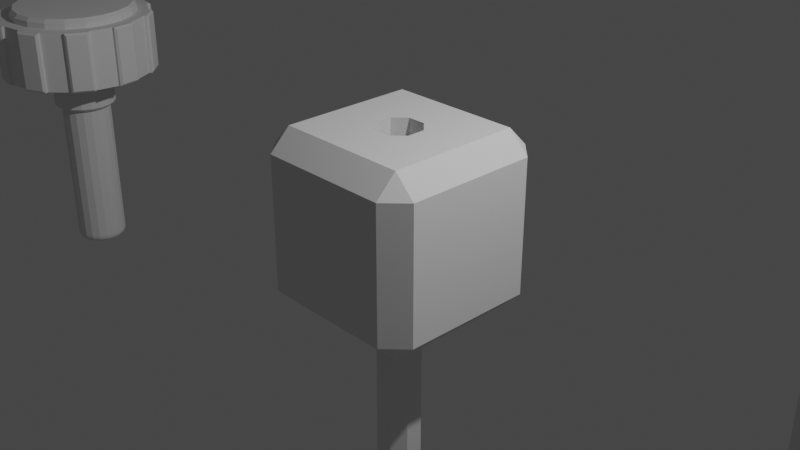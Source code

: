# Source: blend.blend  (saved by Blender 3.3.6; exported with 4.5.12 LTS)
import bpy
from mathutils import Matrix  # noqa: F401  (used for matrix-valued properties, if any)

bpy.ops.wm.read_factory_settings(use_empty=True)
scene = bpy.context.scene
scene.name = 'Scene'

# ---- collections
col_collection = bpy.data.collections.new('Collection'); scene.collection.children.link(col_collection)

# ---- world
world_world = bpy.data.worlds.new('World'); scene.world = world_world
world_world.use_nodes = True; world_world.node_tree.nodes.clear()
_N = world_world.node_tree.nodes; _L = world_world.node_tree.links
n0 = _N.new('ShaderNodeOutputWorld'); n0.name = 'World Output'; n0.location = (300, 300)
n1 = _N.new('ShaderNodeBackground'); n1.name = 'Background'; n1.location = (10, 300)
n1.inputs[0].default_value = (0.05088, 0.05088, 0.05088, 1.0)
_L.new(n1.outputs[0], n0.inputs[0])
n0.is_active_output = True
world_world.color = (0.05088, 0.05088, 0.05088)
world_world.use_sun_shadow = False
world_world.sun_shadow_jitter_overblur = 0.0

# ---- cameras
cam_camera = bpy.data.cameras.new('Camera')
cam_camera.clip_end = 100.0
cam_camera.ortho_scale = 7.314

# ---- lights
light_light = bpy.data.lights.new('Light', 'POINT')
light_light.transmission_factor = 0.0
light_light.energy = 1000.0
light_light.shadow_soft_size = 0.1
light_light.shadow_maximum_resolution = 0.006
light_light.use_absolute_resolution = True

# ---- meshes
me_x = bpy.data.meshes.new('圆环')
me_x.from_pydata([(0.0, 1.0, 0.0), (-0.7071, 0.7071, 0.0), (-1.0, 0.0, 0.0), (-0.7071, -0.7071, 0.0), (0.0, -1.0, 0.0), (0.7071, -0.7071, 0.0), (1.0, 0.0, 0.0), (0.7071, 0.7071, 0.0), (0.0, 1.0, 1.131), (-0.7071, 0.7071, 1.131), (-1.0, 0.0, 1.131), (-0.7071, -0.7071, 1.131), (0.0, -1.0, 1.131), (0.7071, -0.7071, 1.131), (1.0, 0.0, 1.131), (0.7071, 0.7071, 1.131), (0.0, 1.952, 0.5653), (1.38, 1.38, 0.5653), (1.952, 2.933e-08, 0.5653), (1.38, -1.38, 0.5653), (0.0, -1.952, 0.5653), (-1.38, -1.38, 0.5653), (-1.952, 0.0, 0.5653), (-1.38, 1.38, 0.5653), (0.7071, 0.7071, 0.2827), (1.0, 0.0, 0.2827), (0.7071, -0.7071, 0.2827), (0.0, -1.0, 0.2827), (-0.7071, -0.7071, 0.2827), (-1.0, 0.0, 0.2827), (-0.7071, 0.7071, 0.2827), (0.0, 1.0, 0.2827), (0.0, 1.0, 0.848), (0.7071, 0.7071, 0.848), (1.0, 0.0, 0.848), (0.7071, -0.7071, 0.848), (0.0, -1.0, 0.848), (-0.7071, -0.7071, 0.848), (-1.0, 0.0, 0.848), (-0.7071, 0.7071, 0.848), (0.8536, -0.3536, 0.0), (0.8536, -0.3536, 1.131), (1.733, -0.7179, 0.5653), (0.8536, -0.3536, 0.2827), (0.8536, -0.3536, 0.848)], [], [(31, 24, 7, 0), (24, 25, 6, 7), (43, 26, 5, 40), (26, 27, 4, 5), (27, 28, 3, 4), (28, 29, 2, 3), (29, 30, 1, 2), (30, 31, 0, 1), (39, 32, 16, 23), (38, 39, 23, 22), (37, 38, 22, 21), (36, 37, 21, 20), (35, 36, 20, 19), (44, 35, 19, 42), (33, 34, 18, 17), (32, 33, 17, 16), (23, 16, 31, 30), (22, 23, 30, 29), (21, 22, 29, 28), (20, 21, 28, 27), (19, 20, 27, 26), (42, 19, 26, 43), (17, 18, 25, 24), (16, 17, 24, 31), (8, 15, 33, 32), (15, 14, 34, 33), (41, 13, 35, 44), (13, 12, 36, 35), (12, 11, 37, 36), (11, 10, 38, 37), (10, 9, 39, 38), (9, 8, 32, 39), (14, 41, 44, 34), (18, 42, 43, 25), (34, 44, 42, 18), (25, 43, 40, 6)])
_uv = me_x.uv_layers.new(name='UV 贴图')
_uv.uv.foreach_set('vector', [0.0, 0.0, 0.0, 0.0, 0.0, 0.0, 0.0, 0.0, 0.0, 0.0, 0.0, 0.0, 0.0, 0.0, 0.0, 0.0, 0.0, 0.0, 0.0, 0.0, 0.0, 0.0, 0.0, 0.0, 0.0, 0.0, 0.0, 0.0, 0.0, 0.0, 0.0, 0.0, 0.0, 0.0, 0.0, 0.0, 0.0, 0.0, 0.0, 0.0, 0.0, 0.0, 0.0, 0.0, 0.0, 0.0, 0.0, 0.0, 0.0, 0.0, 0.0, 0.0, 0.0, 0.0, 0.0, 0.0, 0.0, 0.0, 0.0, 0.0, 0.0, 0.0, 0.0, 0.0, 0.0, 0.0, 0.0, 0.0, 0.0, 0.0, 0.0, 0.0, 0.0, 0.0, 0.0, 0.0, 0.0, 0.0, 0.0, 0.0, 0.0, 0.0, 0.0, 0.0, 0.0, 0.0, 0.0, 0.0, 0.0, 0.0, 0.0, 0.0, 0.0, 0.0, 0.0, 0.0, 0.0, 0.0, 0.0, 0.0, 0.0, 0.0, 0.0, 0.0, 0.0, 0.0, 0.0, 0.0, 0.0, 0.0, 0.0, 0.0, 0.0, 0.0, 0.0, 0.0, 0.0, 0.0, 0.0, 0.0, 0.0, 0.0, 0.0, 0.0, 0.0, 0.0, 0.0, 0.0, 0.0, 0.0, 0.0, 0.0, 0.0, 0.0, 0.0, 0.0, 0.0, 0.0, 0.0, 0.0, 0.0, 0.0, 0.0, 0.0, 0.0, 0.0, 0.0, 0.0, 0.0, 0.0, 0.0, 0.0, 0.0, 0.0, 0.0, 0.0, 0.0, 0.0, 0.0, 0.0, 0.0, 0.0, 0.0, 0.0, 0.0, 0.0, 0.0, 0.0, 0.0, 0.0, 0.0, 0.0, 0.0, 0.0, 0.0, 0.0, 0.0, 0.0, 0.0, 0.0, 0.0, 0.0, 0.0, 0.0, 0.0, 0.0, 0.0, 0.0, 0.0, 0.0, 0.0, 0.0, 0.0, 0.0, 0.0, 0.0, 0.0, 0.0, 0.0, 0.0, 0.0, 0.0, 0.0, 0.0, 0.0, 0.0, 0.0, 0.0, 0.0, 0.0, 0.0, 0.0, 0.0, 0.0, 0.0, 0.0, 0.0, 0.0, 0.0, 0.0, 0.0, 0.0, 0.0, 0.0, 0.0, 0.0, 0.0, 0.0, 0.0, 0.0, 0.0, 0.0, 0.0, 0.0, 0.0, 0.0, 0.0, 0.0, 0.0, 0.0, 0.0, 0.0, 0.0, 0.0, 0.0, 0.0, 0.0, 0.0, 0.0, 0.0, 0.0, 0.0, 0.0, 0.0, 0.0, 0.0, 0.0, 0.0, 0.0, 0.0, 0.0, 0.0, 0.0, 0.0, 0.0, 0.0, 0.0, 0.0, 0.0, 0.0, 0.0, 0.0, 0.0, 0.0, 0.0, 0.0, 0.0, 0.0, 0.0, 0.0, 0.0, 0.0, 0.0, 0.0, 0.0, 0.0, 0.0, 0.0])
me_x.update()
me_x_1 = bpy.data.meshes.new('柱体')
me_x_1.from_pydata([(0.0, 0.3364, 0.02523), (0.0, 0.8451, 0.827), (0.104, 0.32, 0.02523), (0.2612, 0.8038, 0.827), (0.1977, 0.2722, 0.02523), (0.4968, 0.6837, 0.827), (0.2722, 0.1977, 0.02523), (0.6837, 0.4968, 0.827), (0.32, 0.104, 0.02523), (0.8038, 0.2612, 0.827), (0.3364, 0.0, 0.02523), (0.8451, 0.0, 0.827), (0.32, -0.104, 0.02523), (0.8038, -0.2612, 0.827), (0.2722, -0.1977, 0.02523), (0.6837, -0.4968, 0.827), (0.1977, -0.2722, 0.02523), (0.4968, -0.6837, 0.827), (0.104, -0.32, 0.02523), (0.2612, -0.8038, 0.827), (0.0, -0.3364, 0.02523), (0.0, -0.8451, 0.827), (-0.104, -0.32, 0.02523), (-0.2612, -0.8038, 0.827), (-0.1977, -0.2722, 0.02523), (-0.4968, -0.6837, 0.827), (-0.2722, -0.1977, 0.02523), (-0.6837, -0.4968, 0.827), (-0.32, -0.104, 0.02523), (-0.8038, -0.2612, 0.827), (-0.3364, 0.0, 0.02523), (-0.8451, 0.0, 0.827), (-0.32, 0.104, 0.02523), (-0.8038, 0.2612, 0.827), (-0.2722, 0.1977, 0.02523), (-0.6837, 0.4968, 0.827), (-0.1977, 0.2722, 0.02523), (-0.4968, 0.6837, 0.827), (-0.104, 0.32, 0.02523), (-0.2612, 0.8038, 0.827), (0.309, 0.9511, 0.827), (0.0, 1.0, 0.827), (0.5878, 0.809, 0.827), (0.809, 0.5878, 0.827), (0.9511, 0.309, 0.827), (1.0, 0.0, 0.827), (0.9511, -0.309, 0.827), (0.809, -0.5878, 0.827), (0.5878, -0.809, 0.827), (0.309, -0.9511, 0.827), (0.0, -1.0, 0.827), (-0.309, -0.9511, 0.827), (-0.5878, -0.809, 0.827), (-0.809, -0.5878, 0.827), (-0.9511, -0.309, 0.827), (-1.0, 0.0, 0.827), (-0.9511, 0.309, 0.827), (-0.809, 0.5878, 0.827), (-0.5878, 0.809, 0.827), (-0.309, 0.9511, 0.827), (0.2462, 0.7578, 0.9514), (0.2612, 0.8038, 0.9037), (-1.035e-09, 0.8451, 0.9037), (-1.863e-09, 0.7968, 0.9514), (0.4683, 0.6446, 0.9514), (0.4968, 0.6837, 0.9037), (0.6446, 0.4683, 0.9514), (0.6837, 0.4968, 0.9037), (0.7578, 0.2462, 0.9514), (0.8038, 0.2612, 0.9037), (0.7968, 0.0, 0.9514), (0.8451, 0.0, 0.9037), (0.7578, -0.2462, 0.9514), (0.8038, -0.2612, 0.9037), (0.6446, -0.4683, 0.9514), (0.6837, -0.4968, 0.9037), (0.4683, -0.6446, 0.9514), (0.4968, -0.6837, 0.9037), (0.2462, -0.7578, 0.9514), (0.2612, -0.8038, 0.9037), (-1.863e-09, -0.7968, 0.9514), (-1.035e-09, -0.8451, 0.9037), (-0.2462, -0.7578, 0.9514), (-0.2612, -0.8038, 0.9037), (-0.4683, -0.6446, 0.9514), (-0.4968, -0.6837, 0.9037), (-0.6446, -0.4683, 0.9514), (-0.6837, -0.4968, 0.9037), (-0.7578, -0.2462, 0.9514), (-0.8038, -0.2612, 0.9037), (-0.7968, 0.0, 0.9514), (-0.8451, 0.0, 0.9037), (-0.7578, 0.2462, 0.9514), (-0.8038, 0.2612, 0.9037), (-0.6446, 0.4683, 0.9514), (-0.6837, 0.4968, 0.9037), (-0.4683, 0.6446, 0.9514), (-0.4968, 0.6837, 0.9037), (-0.2462, 0.7578, 0.9514), (-0.2612, 0.8038, 0.9037), (0.0, 1.0, 0.02523), (0.309, 0.9511, 0.02523), (0.5878, 0.809, 0.02523), (0.809, 0.5878, 0.02523), (0.9511, 0.309, 0.02523), (1.0, 0.0, 0.02523), (0.9511, -0.309, 0.02523), (0.809, -0.5878, 0.02523), (0.5878, -0.809, 0.02523), (0.309, -0.9511, 0.02523), (0.0, -1.0, 0.02523), (-0.309, -0.9511, 0.02523), (-0.5878, -0.809, 0.02523), (-0.809, -0.5878, 0.02523), (-0.9511, -0.309, 0.02523), (-1.0, 0.0, 0.02523), (-0.9511, 0.309, 0.02523), (-0.809, 0.5878, 0.02523), (-0.5878, 0.809, 0.02523), (-0.309, 0.9511, 0.02523), (0.0, 0.9278, 0.02523), (0.2867, 0.8824, 0.02523), (0.5454, 0.7506, 0.02523), (0.7506, 0.5454, 0.02523), (0.8824, 0.2867, 0.02523), (0.9278, 0.0, 0.02523), (0.8824, -0.2867, 0.02523), (0.7506, -0.5454, 0.02523), (0.5454, -0.7506, 0.02523), (0.2867, -0.8824, 0.02523), (0.0, -0.9278, 0.02523), (-0.2867, -0.8824, 0.02523), (-0.5454, -0.7506, 0.02523), (-0.7506, -0.5454, 0.02523), (-0.8824, -0.2867, 0.02523), (-0.9278, 0.0, 0.02523), (-0.8824, 0.2867, 0.02523), (-0.7506, 0.5454, 0.02523), (-0.5454, 0.7506, 0.02523), (-0.2867, 0.8824, 0.02523), (0.0, 0.4191, 0.02523), (0.1295, 0.3986, 0.02523), (0.2463, 0.3391, 0.02523), (0.3391, 0.2463, 0.02523), (0.3986, 0.1295, 0.02523), (0.4191, 0.0, 0.02523), (0.3986, -0.1295, 0.02523), (0.3391, -0.2463, 0.02523), (0.2463, -0.3391, 0.02523), (0.1295, -0.3986, 0.02523), (0.0, -0.4191, 0.02523), (-0.1295, -0.3986, 0.02523), (-0.2463, -0.3391, 0.02523), (-0.3391, -0.2463, 0.02523), (-0.3986, -0.1295, 0.02523), (-0.4191, 0.0, 0.02523), (-0.3986, 0.1295, 0.02523), (-0.3391, 0.2463, 0.02523), (-0.2463, 0.3391, 0.02523), (-0.1295, 0.3986, 0.02523), (1.322e-07, 0.2211, -2.539), (1.324e-07, 0.3364, -2.425), (1.339e-07, 0.2567, -2.533), (1.348e-07, 0.2889, -2.517), (1.349e-07, 0.3144, -2.492), (1.341e-07, 0.3308, -2.46), (0.06831, 0.2102, -2.539), (0.104, 0.32, -2.425), (0.07933, 0.2442, -2.533), (0.08927, 0.2747, -2.517), (0.09715, 0.299, -2.492), (0.1022, 0.3146, -2.46), (0.1299, 0.1788, -2.539), (0.1977, 0.2722, -2.425), (0.1509, 0.2077, -2.533), (0.1698, 0.2337, -2.517), (0.1848, 0.2543, -2.492), (0.1944, 0.2676, -2.46), (0.1788, 0.1299, -2.539), (0.2722, 0.1977, -2.425), (0.2077, 0.1509, -2.533), (0.2337, 0.1698, -2.517), (0.2543, 0.1848, -2.492), (0.2676, 0.1944, -2.46), (0.2102, 0.06831, -2.539), (0.32, 0.104, -2.425), (0.2442, 0.07933, -2.533), (0.2747, 0.08927, -2.517), (0.299, 0.09715, -2.492), (0.3146, 0.1022, -2.46), (0.2211, 5.588e-09, -2.539), (0.3364, 0.0, -2.425), (0.2567, 3.958e-09, -2.533), (0.2889, 2.328e-09, -2.517), (0.3144, 1.164e-09, -2.492), (0.3308, 2.328e-10, -2.46), (0.2102, -0.06831, -2.539), (0.32, -0.104, -2.425), (0.2442, -0.07933, -2.533), (0.2747, -0.08927, -2.517), (0.299, -0.09715, -2.492), (0.3146, -0.1022, -2.46), (0.1788, -0.1299, -2.539), (0.2722, -0.1977, -2.425), (0.2077, -0.1509, -2.533), (0.2337, -0.1698, -2.517), (0.2543, -0.1848, -2.492), (0.2676, -0.1944, -2.46), (0.1299, -0.1788, -2.539), (0.1977, -0.2722, -2.425), (0.1509, -0.2077, -2.533), (0.1698, -0.2337, -2.517), (0.1848, -0.2543, -2.492), (0.1944, -0.2676, -2.46), (0.06831, -0.2102, -2.539), (0.104, -0.32, -2.425), (0.07933, -0.2442, -2.533), (0.08927, -0.2747, -2.517), (0.09715, -0.299, -2.492), (0.1022, -0.3146, -2.46), (1.434e-07, -0.2211, -2.539), (1.324e-07, -0.3364, -2.425), (1.418e-07, -0.2567, -2.533), (1.395e-07, -0.2889, -2.517), (1.37e-07, -0.3144, -2.492), (1.346e-07, -0.3308, -2.46), (-0.06831, -0.2102, -2.539), (-0.104, -0.32, -2.425), (-0.07933, -0.2442, -2.533), (-0.08927, -0.2747, -2.517), (-0.09715, -0.299, -2.492), (-0.1022, -0.3146, -2.46), (-0.1299, -0.1788, -2.539), (-0.1977, -0.2722, -2.425), (-0.1509, -0.2077, -2.533), (-0.1698, -0.2337, -2.517), (-0.1848, -0.2543, -2.492), (-0.1944, -0.2676, -2.46), (-0.1788, -0.1299, -2.539), (-0.2722, -0.1977, -2.425), (-0.2077, -0.1509, -2.533), (-0.2337, -0.1698, -2.517), (-0.2543, -0.1848, -2.492), (-0.2676, -0.1944, -2.46), (-0.2102, -0.06831, -2.539), (-0.32, -0.104, -2.425), (-0.2442, -0.07933, -2.533), (-0.2747, -0.08927, -2.517), (-0.299, -0.09715, -2.492), (-0.3146, -0.1022, -2.46), (-0.2211, -5.588e-09, -2.539), (-0.3364, 0.0, -2.425), (-0.2567, -3.958e-09, -2.533), (-0.2889, -2.328e-09, -2.517), (-0.3144, -1.164e-09, -2.492), (-0.3308, -2.328e-10, -2.46), (-0.2102, 0.06831, -2.539), (-0.32, 0.104, -2.425), (-0.2442, 0.07933, -2.533), (-0.2747, 0.08927, -2.517), (-0.299, 0.09715, -2.492), (-0.3146, 0.1022, -2.46), (-0.1788, 0.1299, -2.539), (-0.2722, 0.1977, -2.425), (-0.2077, 0.1509, -2.533), (-0.2337, 0.1698, -2.517), (-0.2543, 0.1848, -2.492), (-0.2676, 0.1944, -2.46), (-0.1299, 0.1788, -2.539), (-0.1977, 0.2722, -2.425), (-0.1509, 0.2077, -2.533), (-0.1698, 0.2337, -2.517), (-0.1848, 0.2543, -2.492), (-0.1944, 0.2676, -2.46), (-0.06831, 0.2102, -2.539), (-0.104, 0.32, -2.425), (-0.07933, 0.2442, -2.533), (-0.08927, 0.2747, -2.517), (-0.09715, 0.299, -2.492), (-0.1022, 0.3146, -2.46), (0.03752, 1.06, 0.05292), (0.005846, 1.037, 0.02523), (0.005846, 1.037, 0.827), (0.03752, 1.06, 0.7993), (0.3149, 0.988, 0.827), (0.2918, 1.02, 0.7993), (0.3149, 0.988, 0.02523), (0.2918, 1.02, 0.05292), (0.6534, 0.8354, 0.05292), (0.6142, 0.8354, 0.02523), (0.6142, 0.8354, 0.827), (0.6534, 0.8354, 0.7993), (0.8354, 0.6142, 0.827), (0.8354, 0.6534, 0.7993), (0.8354, 0.6142, 0.02523), (0.8354, 0.6534, 0.05292), (1.02, 0.2918, 0.05292), (0.988, 0.3149, 0.02523), (0.988, 0.3149, 0.827), (1.02, 0.2918, 0.7993), (1.037, 0.005846, 0.827), (1.06, 0.03752, 0.7993), (1.037, 0.005846, 0.02523), (1.06, 0.03752, 0.05292), (0.9965, -0.3632, 0.05292), (0.9844, -0.326, 0.02523), (0.9844, -0.326, 0.827), (0.9965, -0.3632, 0.7993), (0.8423, -0.6048, 0.827), (0.8796, -0.5927, 0.7993), (0.8423, -0.6048, 0.02523), (0.8796, -0.5927, 0.05292), (0.5927, -0.8796, 0.05292), (0.6048, -0.8423, 0.02523), (0.6048, -0.8423, 0.827), (0.5927, -0.8796, 0.7993), (0.326, -0.9844, 0.827), (0.3632, -0.9965, 0.7993), (0.326, -0.9844, 0.02523), (0.3632, -0.9965, 0.05292), (-0.03752, -1.06, 0.05292), (-0.005846, -1.037, 0.02523), (-0.005846, -1.037, 0.827), (-0.03752, -1.06, 0.7993), (-0.3149, -0.988, 0.827), (-0.2918, -1.02, 0.7993), (-0.3149, -0.988, 0.02523), (-0.2918, -1.02, 0.05292), (-0.6534, -0.8354, 0.05292), (-0.6142, -0.8354, 0.02523), (-0.6142, -0.8354, 0.827), (-0.6534, -0.8354, 0.7993), (-0.8354, -0.6142, 0.827), (-0.8354, -0.6534, 0.7993), (-0.8354, -0.6142, 0.02523), (-0.8354, -0.6534, 0.05292), (-1.02, -0.2918, 0.05292), (-0.988, -0.3149, 0.02523), (-0.988, -0.3149, 0.827), (-1.02, -0.2918, 0.7993), (-1.037, -0.005846, 0.827), (-1.06, -0.03752, 0.7993), (-1.037, -0.005846, 0.02523), (-1.06, -0.03752, 0.05292), (-0.9965, 0.3632, 0.05292), (-0.9844, 0.326, 0.02523), (-0.9844, 0.326, 0.827), (-0.9965, 0.3632, 0.7993), (-0.8423, 0.6048, 0.827), (-0.8796, 0.5927, 0.7993), (-0.8423, 0.6048, 0.02523), (-0.8796, 0.5927, 0.05292), (-0.5927, 0.8796, 0.05292), (-0.6048, 0.8423, 0.02523), (-0.6048, 0.8423, 0.827), (-0.5927, 0.8796, 0.7993), (-0.326, 0.9844, 0.827), (-0.3632, 0.9965, 0.7993), (-0.326, 0.9844, 0.02523), (-0.3632, 0.9965, 0.05292), (-0.1528, 0.3402, -0.4779), (-0.07633, 0.365, -0.4779), (-0.104, 0.32, -0.4377), (-0.2505, 0.2763, -0.4779), (-0.1854, 0.3236, -0.4779), (-0.1977, 0.2722, -0.4377), (-0.2763, 0.2505, -0.4779), (-0.2722, 0.1977, -0.4377), (-0.3236, 0.1854, -0.4779), (-0.365, 0.07633, -0.4779), (-0.3402, 0.1528, -0.4779), (-0.32, 0.104, -0.4377), (-0.3708, 0.0402, -0.4779), (-0.3364, 0.0, -0.4377), (-0.3708, -0.0402, -0.4779), (-0.3402, -0.1528, -0.4779), (-0.365, -0.07633, -0.4779), (-0.32, -0.104, -0.4377), (-0.2763, -0.2505, -0.4779), (-0.3236, -0.1854, -0.4779), (-0.2722, -0.1977, -0.4377), (-0.1854, -0.3236, -0.4779), (-0.2505, -0.2763, -0.4779), (-0.1977, -0.2722, -0.4377), (-0.07633, -0.365, -0.4779), (-0.1528, -0.3402, -0.4779), (-0.104, -0.32, -0.4377), (0.0402, -0.3708, -0.4779), (-0.0402, -0.3708, -0.4779), (0.0, -0.3364, -0.4377), (0.07633, -0.365, -0.4779), (0.104, -0.32, -0.4377), (0.1528, -0.3402, -0.4779), (0.2505, -0.2763, -0.4779), (0.1854, -0.3236, -0.4779), (0.1977, -0.2722, -0.4377), (0.2763, -0.2505, -0.4779), (0.2722, -0.1977, -0.4377), (0.3236, -0.1854, -0.4779), (0.365, -0.07633, -0.4779), (0.3402, -0.1528, -0.4779), (0.32, -0.104, -0.4377), (0.3708, 0.0402, -0.4779), (0.3708, -0.0402, -0.4779), (0.3364, 0.0, -0.4377), (0.3402, 0.1528, -0.4779), (0.365, 0.07633, -0.4779), (0.32, 0.104, -0.4377), (0.2763, 0.2505, -0.4779), (0.3236, 0.1854, -0.4779), (0.2722, 0.1977, -0.4377), (0.1854, 0.3236, -0.4779), (0.2505, 0.2763, -0.4779), (0.1977, 0.2722, -0.4377), (0.1528, 0.3402, -0.4779), (0.104, 0.32, -0.4377), (0.07633, 0.365, -0.4779), (0.0402, 0.3708, -0.4779), (0.0, 0.3364, -0.4377), (-0.0402, 0.3708, -0.4779), (-0.07672, 0.3662, -0.4779), (-0.1532, 0.3414, -0.4779), (-0.1295, 0.3986, -0.4377), (-0.2512, 0.2773, -0.4779), (-0.2463, 0.3391, -0.4377), (-0.1861, 0.3246, -0.4779), (-0.3246, 0.1861, -0.4779), (-0.3391, 0.2463, -0.4377), (-0.2773, 0.2512, -0.4779), (-0.3662, 0.07672, -0.4779), (-0.3986, 0.1295, -0.4377), (-0.3414, 0.1532, -0.4779), (-0.372, -0.0402, -0.4779), (-0.4191, 0.0, -0.4377), (-0.372, 0.0402, -0.4779), (-0.3414, -0.1532, -0.4779), (-0.3986, -0.1295, -0.4377), (-0.3662, -0.07672, -0.4779), (-0.3246, -0.1861, -0.4779), (-0.2773, -0.2512, -0.4779), (-0.3391, -0.2463, -0.4377), (-0.1861, -0.3246, -0.4779), (-0.2463, -0.3391, -0.4377), (-0.2512, -0.2773, -0.4779), (-0.1532, -0.3414, -0.4779), (-0.07672, -0.3662, -0.4779), (-0.1295, -0.3986, -0.4377), (0.0402, -0.372, -0.4779), (0.0, -0.4191, -0.4377), (-0.0402, -0.372, -0.4779), (0.1532, -0.3414, -0.4779), (0.1295, -0.3986, -0.4377), (0.07672, -0.3662, -0.4779), (0.2512, -0.2773, -0.4779), (0.2463, -0.3391, -0.4377), (0.1861, -0.3246, -0.4779), (0.3246, -0.1861, -0.4779), (0.3391, -0.2463, -0.4377), (0.2773, -0.2512, -0.4779), (0.3662, -0.07672, -0.4779), (0.3986, -0.1295, -0.4377), (0.3414, -0.1532, -0.4779), (0.372, -0.0402, -0.4779), (0.372, 0.0402, -0.4779), (0.4191, 0.0, -0.4377), (0.3414, 0.1532, -0.4779), (0.3986, 0.1295, -0.4377), (0.3662, 0.07672, -0.4779), (0.3246, 0.1861, -0.4779), (0.2773, 0.2512, -0.4779), (0.3391, 0.2463, -0.4377), (0.1861, 0.3246, -0.4779), (0.2463, 0.3391, -0.4377), (0.2512, 0.2773, -0.4779), (0.07672, 0.3662, -0.4779), (0.1295, 0.3986, -0.4377), (0.1532, 0.3414, -0.4779), (0.0402, 0.372, -0.4779), (-0.0402, 0.372, -0.4779), (0.0, 0.4191, -0.4377)], [], [(101, 40, 42, 102), (103, 43, 44, 104), (105, 45, 46, 106), (107, 47, 48, 108), (109, 49, 50, 110), (111, 51, 52, 112), (113, 53, 54, 114), (115, 55, 56, 116), (117, 57, 58, 118), (13, 11, 71, 73), (119, 59, 41, 100), (28, 30, 251, 245), (1, 3, 40, 41), (3, 5, 42, 40), (5, 7, 43, 42), (7, 9, 44, 43), (9, 11, 45, 44), (11, 13, 46, 45), (13, 15, 47, 46), (15, 17, 48, 47), (17, 19, 49, 48), (19, 21, 50, 49), (21, 23, 51, 50), (23, 25, 52, 51), (25, 27, 53, 52), (27, 29, 54, 53), (29, 31, 55, 54), (31, 33, 56, 55), (33, 35, 57, 56), (35, 37, 58, 57), (37, 39, 59, 58), (39, 1, 41, 59), (5, 3, 61, 65), (7, 5, 65, 67), (29, 27, 87, 89), (15, 13, 73, 75), (31, 29, 89, 91), (17, 15, 75, 77), (33, 31, 91, 93), (19, 17, 77, 79), (60, 63, 98, 96, 94, 92, 90, 88, 86, 84, 82, 80, 78, 76, 74, 72, 70, 68, 66, 64), (35, 33, 93, 95), (21, 19, 79, 81), (1, 39, 99, 62), (37, 35, 95, 97), (23, 21, 81, 83), (9, 7, 67, 69), (39, 37, 97, 99), (25, 23, 83, 85), (11, 9, 69, 71), (27, 25, 85, 87), (61, 62, 63, 60), (65, 61, 60, 64), (67, 65, 64, 66), (69, 67, 66, 68), (71, 69, 68, 70), (73, 71, 70, 72), (75, 73, 72, 74), (77, 75, 74, 76), (79, 77, 76, 78), (81, 79, 78, 80), (83, 81, 80, 82), (85, 83, 82, 84), (87, 85, 84, 86), (89, 87, 86, 88), (91, 89, 88, 90), (93, 91, 90, 92), (95, 93, 92, 94), (97, 95, 94, 96), (99, 97, 96, 98), (62, 99, 98, 63), (3, 1, 62, 61), (121, 120, 100, 101), (122, 121, 101, 102), (123, 122, 102, 103), (124, 123, 103, 104), (125, 124, 104, 105), (126, 125, 105, 106), (127, 126, 106, 107), (128, 127, 107, 108), (129, 128, 108, 109), (130, 129, 109, 110), (131, 130, 110, 111), (132, 131, 111, 112), (133, 132, 112, 113), (134, 133, 113, 114), (135, 134, 114, 115), (136, 135, 115, 116), (137, 136, 116, 117), (138, 137, 117, 118), (139, 138, 118, 119), (120, 139, 119, 100), (141, 140, 120, 121), (142, 141, 121, 122), (143, 142, 122, 123), (144, 143, 123, 124), (145, 144, 124, 125), (146, 145, 125, 126), (147, 146, 126, 127), (148, 147, 127, 128), (149, 148, 128, 129), (150, 149, 129, 130), (151, 150, 130, 131), (152, 151, 131, 132), (153, 152, 132, 133), (154, 153, 133, 134), (155, 154, 134, 135), (156, 155, 135, 136), (157, 156, 136, 137), (158, 157, 137, 138), (159, 158, 138, 139), (140, 159, 139, 120), (155, 156, 430, 433), (368, 370, 431, 426), (141, 142, 472, 475), (408, 412, 473, 469), (154, 155, 433, 436), (369, 372, 434, 429), (140, 141, 475, 479), (411, 414, 476, 471), (153, 154, 436, 440), (374, 376, 437, 432), (416, 417, 477, 474), (152, 153, 440, 442), (375, 379, 438, 435), (151, 152, 442, 446), (378, 382, 443, 439), (150, 151, 446, 448), (381, 385, 444, 441), (149, 150, 448, 451), (384, 388, 449, 445), (14, 16, 209, 203), (30, 32, 257, 251), (16, 18, 215, 209), (160, 166, 172, 178, 184, 190, 196, 202, 208, 214, 220, 226, 232, 238, 244, 250, 256, 262, 268, 274), (32, 34, 263, 257), (18, 20, 221, 215), (4, 6, 179, 173), (34, 36, 269, 263), (20, 22, 227, 221), (6, 8, 185, 179), (36, 38, 275, 269), (22, 24, 233, 227), (8, 10, 191, 185), (24, 26, 239, 233), (10, 12, 197, 191), (0, 2, 167, 161), (26, 28, 245, 239), (12, 14, 203, 197), (2, 4, 173, 167), (161, 167, 171, 165), (165, 171, 170, 164), (164, 170, 169, 163), (163, 169, 168, 162), (162, 168, 166, 160), (167, 173, 177, 171), (171, 177, 176, 170), (170, 176, 175, 169), (169, 175, 174, 168), (168, 174, 172, 166), (173, 179, 183, 177), (177, 183, 182, 176), (176, 182, 181, 175), (175, 181, 180, 174), (174, 180, 178, 172), (179, 185, 189, 183), (183, 189, 188, 182), (182, 188, 187, 181), (181, 187, 186, 180), (180, 186, 184, 178), (185, 191, 195, 189), (189, 195, 194, 188), (188, 194, 193, 187), (187, 193, 192, 186), (186, 192, 190, 184), (191, 197, 201, 195), (195, 201, 200, 194), (194, 200, 199, 193), (193, 199, 198, 192), (192, 198, 196, 190), (197, 203, 207, 201), (201, 207, 206, 200), (200, 206, 205, 199), (199, 205, 204, 198), (198, 204, 202, 196), (203, 209, 213, 207), (207, 213, 212, 206), (206, 212, 211, 205), (205, 211, 210, 204), (204, 210, 208, 202), (209, 215, 219, 213), (213, 219, 218, 212), (212, 218, 217, 211), (211, 217, 216, 210), (210, 216, 214, 208), (215, 221, 225, 219), (219, 225, 224, 218), (218, 224, 223, 217), (217, 223, 222, 216), (216, 222, 220, 214), (221, 227, 231, 225), (225, 231, 230, 224), (224, 230, 229, 223), (223, 229, 228, 222), (222, 228, 226, 220), (227, 233, 237, 231), (231, 237, 236, 230), (230, 236, 235, 229), (229, 235, 234, 228), (228, 234, 232, 226), (233, 239, 243, 237), (237, 243, 242, 236), (236, 242, 241, 235), (235, 241, 240, 234), (234, 240, 238, 232), (239, 245, 249, 243), (243, 249, 248, 242), (242, 248, 247, 241), (241, 247, 246, 240), (240, 246, 244, 238), (245, 251, 255, 249), (249, 255, 254, 248), (248, 254, 253, 247), (247, 253, 252, 246), (246, 252, 250, 244), (251, 257, 261, 255), (255, 261, 260, 254), (254, 260, 259, 253), (253, 259, 258, 252), (252, 258, 256, 250), (257, 263, 267, 261), (261, 267, 266, 260), (260, 266, 265, 259), (259, 265, 264, 258), (258, 264, 262, 256), (263, 269, 273, 267), (267, 273, 272, 266), (266, 272, 271, 265), (265, 271, 270, 264), (264, 270, 268, 262), (269, 275, 279, 273), (273, 279, 278, 272), (272, 278, 277, 271), (271, 277, 276, 270), (270, 276, 274, 268), (275, 161, 165, 279), (279, 165, 164, 278), (278, 164, 163, 277), (277, 163, 162, 276), (276, 162, 160, 274), (38, 0, 161, 275), (100, 281, 286, 101), (280, 283, 285, 287), (101, 286, 284, 40), (42, 290, 289, 102), (40, 284, 282, 41), (102, 289, 294, 103), (288, 291, 293, 295), (103, 294, 292, 43), (44, 298, 297, 104), (43, 292, 290, 42), (104, 297, 302, 105), (296, 299, 301, 303), (105, 302, 300, 45), (46, 306, 305, 106), (45, 300, 298, 44), (106, 305, 310, 107), (304, 307, 309, 311), (107, 310, 308, 47), (48, 314, 313, 108), (47, 308, 306, 46), (108, 313, 318, 109), (312, 315, 317, 319), (109, 318, 316, 49), (50, 322, 321, 110), (49, 316, 314, 48), (110, 321, 326, 111), (320, 323, 325, 327), (111, 326, 324, 51), (52, 330, 329, 112), (51, 324, 322, 50), (112, 329, 334, 113), (328, 331, 333, 335), (113, 334, 332, 53), (54, 338, 337, 114), (53, 332, 330, 52), (114, 337, 342, 115), (336, 339, 341, 343), (115, 342, 340, 55), (56, 346, 345, 116), (55, 340, 338, 54), (116, 345, 350, 117), (344, 347, 349, 351), (117, 350, 348, 57), (58, 354, 353, 118), (57, 348, 346, 56), (118, 353, 358, 119), (352, 355, 357, 359), (119, 358, 356, 59), (159, 140, 479, 422), (59, 356, 354, 58), (283, 280, 281, 282), (285, 283, 282, 284), (287, 285, 284, 286), (280, 287, 286, 281), (291, 288, 289, 290), (293, 291, 290, 292), (295, 293, 292, 294), (288, 295, 294, 289), (299, 296, 297, 298), (301, 299, 298, 300), (303, 301, 300, 302), (296, 303, 302, 297), (307, 304, 305, 306), (309, 307, 306, 308), (311, 309, 308, 310), (304, 311, 310, 305), (315, 312, 313, 314), (317, 315, 314, 316), (319, 317, 316, 318), (312, 319, 318, 313), (323, 320, 321, 322), (325, 323, 322, 324), (327, 325, 324, 326), (320, 327, 326, 321), (331, 328, 329, 330), (333, 331, 330, 332), (335, 333, 332, 334), (328, 335, 334, 329), (339, 336, 337, 338), (341, 339, 338, 340), (343, 341, 340, 342), (336, 343, 342, 337), (347, 344, 345, 346), (349, 347, 346, 348), (351, 349, 348, 350), (344, 351, 350, 345), (355, 352, 353, 354), (357, 355, 354, 356), (359, 357, 356, 358), (352, 359, 358, 353), (41, 282, 281, 100), (2, 0, 418, 415), (4, 2, 415, 413), (6, 4, 413, 410), (8, 6, 410, 407), (10, 8, 407, 404), (12, 10, 404, 401), (14, 12, 401, 397), (16, 14, 397, 395), (18, 16, 395, 391), (20, 18, 391, 389), (22, 20, 389, 386), (24, 22, 386, 383), (26, 24, 383, 380), (28, 26, 380, 377), (30, 28, 377, 373), (32, 30, 373, 371), (34, 32, 371, 367), (38, 36, 365, 362), (36, 34, 367, 365), (405, 409, 468, 465), (142, 143, 470, 472), (363, 366, 428, 423), (156, 157, 427, 430), (402, 406, 467, 463), (143, 144, 466, 470), (419, 361, 420, 478), (157, 158, 424, 427), (399, 403, 462, 459), (144, 145, 464, 466), (360, 364, 425, 421), (158, 159, 422, 424), (398, 400, 461, 456), (145, 146, 460, 464), (393, 396, 458, 453), (146, 147, 457, 460), (392, 394, 455, 450), (147, 148, 454, 457), (387, 390, 452, 447), (148, 149, 451, 454), (360, 361, 362), (363, 364, 365), (366, 367, 368), (369, 370, 371), (372, 373, 374), (375, 376, 377), (378, 379, 380), (381, 382, 383), (384, 385, 386), (387, 388, 389), (390, 391, 392), (393, 394, 395), (396, 397, 398), (399, 400, 401), (402, 403, 404), (405, 406, 407), (408, 409, 410), (411, 412, 413), (414, 415, 416), (417, 418, 419), (420, 421, 422), (423, 424, 425), (426, 427, 428), (429, 430, 431), (432, 433, 434), (435, 436, 437), (438, 439, 440), (441, 442, 443), (444, 445, 446), (447, 448, 449), (450, 451, 452), (453, 454, 455), (456, 457, 458), (459, 460, 461), (462, 463, 464), (465, 466, 467), (468, 469, 470), (471, 472, 473), (474, 475, 476), (477, 478, 479), (425, 364, 363, 423), (420, 361, 360, 421), (428, 366, 368, 426), (431, 370, 369, 429), (434, 372, 374, 432), (443, 382, 381, 441), (449, 388, 387, 447), (437, 376, 375, 435), (444, 385, 384, 445), (438, 379, 378, 439), (452, 390, 392, 450), (455, 394, 393, 453), (458, 396, 398, 456), (467, 406, 405, 465), (473, 412, 411, 471), (461, 400, 399, 459), (468, 409, 408, 469), (462, 403, 402, 463), (419, 478, 477, 417), (476, 414, 416, 474), (361, 419, 418, 362), (370, 368, 367, 371), (376, 374, 373, 377), (364, 360, 362, 365), (372, 369, 371, 373), (366, 363, 365, 367), (379, 375, 377, 380), (382, 378, 380, 383), (385, 381, 383, 386), (394, 392, 391, 395), (400, 398, 397, 401), (388, 384, 386, 389), (396, 393, 395, 397), (390, 387, 389, 391), (403, 399, 401, 404), (406, 402, 404, 407), (409, 405, 407, 410), (417, 416, 415, 418), (424, 422, 421, 425), (412, 408, 410, 413), (422, 479, 478, 420), (414, 411, 413, 415), (427, 424, 423, 428), (430, 427, 426, 431), (433, 430, 429, 434), (442, 440, 439, 443), (448, 446, 445, 449), (436, 433, 432, 437), (446, 442, 441, 444), (440, 436, 435, 438), (451, 448, 447, 452), (454, 451, 450, 455), (457, 454, 453, 458), (466, 464, 463, 467), (472, 470, 469, 473), (460, 457, 456, 461), (470, 466, 465, 468), (464, 460, 459, 462), (475, 472, 471, 476), (479, 475, 474, 477), (0, 38, 362, 418)])
_uv = me_x_1.uv_layers.new(name='UV 贴图')
_uv.uv.foreach_set('vector', [0.95, 0.5, 0.95, 1.0, 0.9, 1.0, 0.9, 0.5, 0.85, 0.5, 0.85, 1.0, 0.8, 1.0, 0.8, 0.5, 0.75, 0.5, 0.75, 1.0, 0.7, 1.0, 0.7, 0.5, 0.65, 0.5, 0.65, 1.0, 0.6, 1.0, 0.6, 0.5, 0.55, 0.5, 0.55, 1.0, 0.5, 1.0, 0.5, 0.5, 0.45, 0.5, 0.45, 1.0, 0.4, 1.0, 0.4, 0.5, 0.35, 0.5, 0.35, 1.0, 0.3, 1.0, 0.3, 0.5, 0.25, 0.5, 0.25, 1.0, 0.2, 1.0, 0.2, 0.5, 0.15, 0.5, 0.15, 1.0, 0.1, 1.0, 0.1, 0.5, 0.4429, 0.1873, 0.4528, 0.25, 0.4528, 0.25, 0.4429, 0.1873, 0.05, 0.5, 0.05, 1.0, -1.565e-07, 1.0, -1.565e-07, 0.5, 0.6732, 0.225, 0.6693, 0.25, 0.6693, 0.25, 0.6732, 0.225, 0.25, 0.4528, 0.3127, 0.4429, 0.3242, 0.4783, 0.25, 0.49, 0.3127, 0.4429, 0.3692, 0.4141, 0.3911, 0.4442, 0.3242, 0.4783, 0.3692, 0.4141, 0.4141, 0.3692, 0.4442, 0.3911, 0.3911, 0.4442, 0.4141, 0.3692, 0.4429, 0.3127, 0.4783, 0.3242, 0.4442, 0.3911, 0.4429, 0.3127, 0.4528, 0.25, 0.49, 0.25, 0.4783, 0.3242, 0.4528, 0.25, 0.4429, 0.1873, 0.4783, 0.1758, 0.49, 0.25, 0.4429, 0.1873, 0.4141, 0.1308, 0.4442, 0.1089, 0.4783, 0.1758, 0.4141, 0.1308, 0.3692, 0.08591, 0.3911, 0.05584, 0.4442, 0.1089, 0.3692, 0.08591, 0.3127, 0.05709, 0.3242, 0.02175, 0.3911, 0.05584, 0.3127, 0.05709, 0.25, 0.04717, 0.25, 0.01, 0.3242, 0.02175, 0.25, 0.04717, 0.1873, 0.05709, 0.1758, 0.02175, 0.25, 0.01, 0.1873, 0.05709, 0.1308, 0.08591, 0.1089, 0.05584, 0.1758, 0.02175, 0.1308, 0.08591, 0.08591, 0.1308, 0.05584, 0.1089, 0.1089, 0.05584, 0.08591, 0.1308, 0.05709, 0.1873, 0.02175, 0.1758, 0.05584, 0.1089, 0.05709, 0.1873, 0.04717, 0.25, 0.01, 0.25, 0.02175, 0.1758, 0.04717, 0.25, 0.05709, 0.3127, 0.02175, 0.3242, 0.01, 0.25, 0.05709, 0.3127, 0.08591, 0.3692, 0.05584, 0.3911, 0.02175, 0.3242, 0.08591, 0.3692, 0.1308, 0.4141, 0.1089, 0.4442, 0.05584, 0.3911, 0.1308, 0.4141, 0.1873, 0.4429, 0.1758, 0.4783, 0.1089, 0.4442, 0.1873, 0.4429, 0.25, 0.4528, 0.25, 0.49, 0.1758, 0.4783, 0.3692, 0.4141, 0.3127, 0.4429, 0.3127, 0.4429, 0.3692, 0.4141, 0.4141, 0.3692, 0.3692, 0.4141, 0.3692, 0.4141, 0.4141, 0.3692, 0.05709, 0.1873, 0.08591, 0.1308, 0.08591, 0.1308, 0.05709, 0.1873, 0.4141, 0.1308, 0.4429, 0.1873, 0.4429, 0.1873, 0.4141, 0.1308, 0.04717, 0.25, 0.05709, 0.1873, 0.05709, 0.1873, 0.04717, 0.25, 0.3692, 0.08591, 0.4141, 0.1308, 0.4141, 0.1308, 0.3692, 0.08591, 0.05709, 0.3127, 0.04717, 0.25, 0.04717, 0.25, 0.05709, 0.3127, 0.3127, 0.05709, 0.3692, 0.08591, 0.3692, 0.08591, 0.3127, 0.05709, 0.3091, 0.4319, 0.25, 0.4412, 0.1909, 0.4319, 0.1376, 0.4047, 0.0953, 0.3624, 0.06813, 0.3091, 0.05878, 0.25, 0.06813, 0.1909, 0.0953, 0.1376, 0.1376, 0.0953, 0.1909, 0.06813, 0.25, 0.05878, 0.3091, 0.06813, 0.3624, 0.0953, 0.4047, 0.1376, 0.4319, 0.1909, 0.4412, 0.25, 0.4319, 0.3091, 0.4047, 0.3624, 0.3624, 0.4047, 0.08591, 0.3692, 0.05709, 0.3127, 0.05709, 0.3127, 0.08591, 0.3692, 0.25, 0.04717, 0.3127, 0.05709, 0.3127, 0.05709, 0.25, 0.04717, 0.25, 0.4528, 0.1873, 0.4429, 0.1873, 0.4429, 0.25, 0.4528, 0.1308, 0.4141, 0.08591, 0.3692, 0.08591, 0.3692, 0.1308, 0.4141, 0.1873, 0.05709, 0.25, 0.04717, 0.25, 0.04717, 0.1873, 0.05709, 0.4429, 0.3127, 0.4141, 0.3692, 0.4141, 0.3692, 0.4429, 0.3127, 0.1873, 0.4429, 0.1308, 0.4141, 0.1308, 0.4141, 0.1873, 0.4429, 0.1308, 0.08591, 0.1873, 0.05709, 0.1873, 0.05709, 0.1308, 0.08591, 0.4528, 0.25, 0.4429, 0.3127, 0.4429, 0.3127, 0.4528, 0.25, 0.08591, 0.1308, 0.1308, 0.08591, 0.1308, 0.08591, 0.08591, 0.1308, 0.3127, 0.4429, 0.25, 0.4528, 0.25, 0.4412, 0.3091, 0.4319, 0.3692, 0.4141, 0.3127, 0.4429, 0.3091, 0.4319, 0.3624, 0.4047, 0.4141, 0.3692, 0.3692, 0.4141, 0.3624, 0.4047, 0.4047, 0.3624, 0.4429, 0.3127, 0.4141, 0.3692, 0.4047, 0.3624, 0.4319, 0.3091, 0.4528, 0.25, 0.4429, 0.3127, 0.4319, 0.3091, 0.4412, 0.25, 0.4429, 0.1873, 0.4528, 0.25, 0.4412, 0.25, 0.4319, 0.1909, 0.4141, 0.1308, 0.4429, 0.1873, 0.4319, 0.1909, 0.4047, 0.1376, 0.3692, 0.08591, 0.4141, 0.1308, 0.4047, 0.1376, 0.3624, 0.0953, 0.3127, 0.05709, 0.3692, 0.08591, 0.3624, 0.0953, 0.3091, 0.06813, 0.25, 0.04717, 0.3127, 0.05709, 0.3091, 0.06813, 0.25, 0.05878, 0.1873, 0.05709, 0.25, 0.04717, 0.25, 0.05878, 0.1909, 0.06813, 0.1308, 0.08591, 0.1873, 0.05709, 0.1909, 0.06813, 0.1376, 0.0953, 0.08591, 0.1308, 0.1308, 0.08591, 0.1376, 0.0953, 0.0953, 0.1376, 0.05709, 0.1873, 0.08591, 0.1308, 0.0953, 0.1376, 0.06813, 0.1909, 0.04717, 0.25, 0.05709, 0.1873, 0.06813, 0.1909, 0.05878, 0.25, 0.05709, 0.3127, 0.04717, 0.25, 0.05878, 0.25, 0.06813, 0.3091, 0.08591, 0.3692, 0.05709, 0.3127, 0.06813, 0.3091, 0.0953, 0.3624, 0.1308, 0.4141, 0.08591, 0.3692, 0.0953, 0.3624, 0.1376, 0.4047, 0.1873, 0.4429, 0.1308, 0.4141, 0.1376, 0.4047, 0.1909, 0.4319, 0.25, 0.4528, 0.1873, 0.4429, 0.1909, 0.4319, 0.25, 0.4412, 0.3127, 0.4429, 0.25, 0.4528, 0.25, 0.4528, 0.3127, 0.4429, 0.8188, 0.4618, 0.75, 0.4727, 0.75, 0.49, 0.8242, 0.4783, 0.8809, 0.4302, 0.8188, 0.4618, 0.8242, 0.4783, 0.8911, 0.4442, 0.9302, 0.3809, 0.8809, 0.4302, 0.8911, 0.4442, 0.9442, 0.3911, 0.9618, 0.3188, 0.9302, 0.3809, 0.9442, 0.3911, 0.9783, 0.3242, 0.9727, 0.25, 0.9618, 0.3188, 0.9783, 0.3242, 0.99, 0.25, 0.9618, 0.1812, 0.9727, 0.25, 0.99, 0.25, 0.9783, 0.1758, 0.9302, 0.1191, 0.9618, 0.1812, 0.9783, 0.1758, 0.9442, 0.1089, 0.8809, 0.06984, 0.9302, 0.1191, 0.9442, 0.1089, 0.8911, 0.05584, 0.8188, 0.03821, 0.8809, 0.06984, 0.8911, 0.05584, 0.8242, 0.02175, 0.75, 0.02732, 0.8188, 0.03821, 0.8242, 0.02175, 0.75, 0.01, 0.6812, 0.03821, 0.75, 0.02732, 0.75, 0.01, 0.6758, 0.02175, 0.6191, 0.06984, 0.6812, 0.03821, 0.6758, 0.02175, 0.6089, 0.05584, 0.5698, 0.1191, 0.6191, 0.06984, 0.6089, 0.05584, 0.5558, 0.1089, 0.5382, 0.1812, 0.5698, 0.1191, 0.5558, 0.1089, 0.5217, 0.1758, 0.5273, 0.25, 0.5382, 0.1812, 0.5217, 0.1758, 0.51, 0.25, 0.5382, 0.3188, 0.5273, 0.25, 0.51, 0.25, 0.5217, 0.3242, 0.5698, 0.3809, 0.5382, 0.3188, 0.5217, 0.3242, 0.5558, 0.3911, 0.6191, 0.4302, 0.5698, 0.3809, 0.5558, 0.3911, 0.6089, 0.4442, 0.6812, 0.4618, 0.6191, 0.4302, 0.6089, 0.4442, 0.6758, 0.4783, 0.75, 0.4727, 0.6812, 0.4618, 0.6758, 0.4783, 0.75, 0.49, 0.7811, 0.3457, 0.75, 0.3506, 0.75, 0.4727, 0.8188, 0.4618, 0.8091, 0.3314, 0.7811, 0.3457, 0.8188, 0.4618, 0.8809, 0.4302, 0.8314, 0.3091, 0.8091, 0.3314, 0.8809, 0.4302, 0.9302, 0.3809, 0.8457, 0.2811, 0.8314, 0.3091, 0.9302, 0.3809, 0.9618, 0.3188, 0.8506, 0.25, 0.8457, 0.2811, 0.9618, 0.3188, 0.9727, 0.25, 0.8457, 0.2189, 0.8506, 0.25, 0.9727, 0.25, 0.9618, 0.1812, 0.8314, 0.1909, 0.8457, 0.2189, 0.9618, 0.1812, 0.9302, 0.1191, 0.8091, 0.1686, 0.8314, 0.1909, 0.9302, 0.1191, 0.8809, 0.06984, 0.7811, 0.1543, 0.8091, 0.1686, 0.8809, 0.06984, 0.8188, 0.03821, 0.75, 0.1494, 0.7811, 0.1543, 0.8188, 0.03821, 0.75, 0.02732, 0.7189, 0.1543, 0.75, 0.1494, 0.75, 0.02732, 0.6812, 0.03821, 0.6909, 0.1686, 0.7189, 0.1543, 0.6812, 0.03821, 0.6191, 0.06984, 0.6686, 0.1909, 0.6909, 0.1686, 0.6191, 0.06984, 0.5698, 0.1191, 0.6543, 0.2189, 0.6686, 0.1909, 0.5698, 0.1191, 0.5382, 0.1812, 0.6494, 0.25, 0.6543, 0.2189, 0.5382, 0.1812, 0.5273, 0.25, 0.6543, 0.2811, 0.6494, 0.25, 0.5273, 0.25, 0.5382, 0.3188, 0.6686, 0.3091, 0.6543, 0.2811, 0.5382, 0.3188, 0.5698, 0.3809, 0.6909, 0.3314, 0.6686, 0.3091, 0.5698, 0.3809, 0.6191, 0.4302, 0.7189, 0.3457, 0.6909, 0.3314, 0.6191, 0.4302, 0.6812, 0.4618, 0.75, 0.3506, 0.7189, 0.3457, 0.6812, 0.4618, 0.75, 0.4727, 0.6494, 0.25, 0.6543, 0.2811, 0.6543, 0.2811, 0.6494, 0.25, 0.6723, 0.2945, 0.6684, 0.2867, 0.6681, 0.2868, 0.6721, 0.2947, 0.7811, 0.3457, 0.8091, 0.3314, 0.8091, 0.3314, 0.7811, 0.3457, 0.8163, 0.3101, 0.8101, 0.3163, 0.8103, 0.3166, 0.8166, 0.3103, 0.6543, 0.2189, 0.6494, 0.25, 0.6494, 0.25, 0.6543, 0.2189, 0.6624, 0.2683, 0.661, 0.2596, 0.6607, 0.2596, 0.6621, 0.2684, 0.75, 0.3506, 0.7811, 0.3457, 0.7811, 0.3457, 0.75, 0.3506, 0.7945, 0.3277, 0.7867, 0.3316, 0.7868, 0.3319, 0.7947, 0.3279, 0.6686, 0.1909, 0.6543, 0.2189, 0.6543, 0.2189, 0.6686, 0.1909, 0.661, 0.2404, 0.6624, 0.2317, 0.6621, 0.2316, 0.6607, 0.2404, 0.7683, 0.3376, 0.7596, 0.339, 0.7596, 0.3393, 0.7684, 0.3379, 0.6909, 0.1686, 0.6686, 0.1909, 0.6686, 0.1909, 0.6909, 0.1686, 0.6684, 0.2133, 0.6723, 0.2055, 0.6721, 0.2053, 0.6681, 0.2132, 0.7189, 0.1543, 0.6909, 0.1686, 0.6909, 0.1686, 0.7189, 0.1543, 0.6837, 0.1899, 0.6899, 0.1837, 0.6897, 0.1834, 0.6834, 0.1897, 0.75, 0.1494, 0.7189, 0.1543, 0.7189, 0.1543, 0.75, 0.1494, 0.7055, 0.1723, 0.7133, 0.1684, 0.7132, 0.1681, 0.7053, 0.1721, 0.7811, 0.1543, 0.75, 0.1494, 0.75, 0.1494, 0.7811, 0.1543, 0.7317, 0.1624, 0.7404, 0.161, 0.7404, 0.1607, 0.7316, 0.1621, 0.8153, 0.2025, 0.7975, 0.1847, 0.7975, 0.1847, 0.8153, 0.2025, 0.6693, 0.25, 0.6732, 0.275, 0.6732, 0.275, 0.6693, 0.25, 0.7975, 0.1847, 0.775, 0.1732, 0.775, 0.1732, 0.7975, 0.1847, 0.75, 0.3031, 0.7664, 0.3005, 0.7812, 0.2929, 0.7929, 0.2812, 0.8005, 0.2664, 0.8031, 0.25, 0.8005, 0.2336, 0.7929, 0.2188, 0.7812, 0.2071, 0.7664, 0.1995, 0.75, 0.1969, 0.7336, 0.1995, 0.7188, 0.2071, 0.7071, 0.2188, 0.6995, 0.2336, 0.6969, 0.25, 0.6995, 0.2664, 0.7071, 0.2812, 0.7188, 0.2929, 0.7336, 0.3005, 0.6732, 0.275, 0.6847, 0.2975, 0.6847, 0.2975, 0.6732, 0.275, 0.775, 0.1732, 0.75, 0.1693, 0.75, 0.1693, 0.775, 0.1732, 0.7975, 0.3153, 0.8153, 0.2975, 0.8153, 0.2975, 0.7975, 0.3153, 0.6847, 0.2975, 0.7025, 0.3153, 0.7025, 0.3153, 0.6847, 0.2975, 0.75, 0.1693, 0.725, 0.1732, 0.725, 0.1732, 0.75, 0.1693, 0.8153, 0.2975, 0.8268, 0.275, 0.8268, 0.275, 0.8153, 0.2975, 0.7025, 0.3153, 0.725, 0.3268, 0.725, 0.3268, 0.7025, 0.3153, 0.725, 0.1732, 0.7025, 0.1847, 0.7025, 0.1847, 0.725, 0.1732, 0.8268, 0.275, 0.8307, 0.25, 0.8307, 0.25, 0.8268, 0.275, 0.7025, 0.1847, 0.6847, 0.2025, 0.6847, 0.2025, 0.7025, 0.1847, 0.8307, 0.25, 0.8268, 0.225, 0.8268, 0.225, 0.8307, 0.25, 0.75, 0.3307, 0.775, 0.3268, 0.775, 0.3268, 0.75, 0.3307, 0.6847, 0.2025, 0.6732, 0.225, 0.6732, 0.225, 0.6847, 0.2025, 0.8268, 0.225, 0.8153, 0.2025, 0.8153, 0.2025, 0.8268, 0.225, 0.775, 0.3268, 0.7975, 0.3153, 0.7975, 0.3153, 0.775, 0.3268, 0.75, 0.3307, 0.775, 0.3268, 0.7749, 0.3268, 0.75, 0.3307, 0.75, 0.3307, 0.7749, 0.3268, 0.7749, 0.3267, 0.75, 0.3306, 0.75, 0.3306, 0.7749, 0.3267, 0.7714, 0.3159, 0.75, 0.3193, 0.75, 0.3193, 0.7714, 0.3159, 0.769, 0.3086, 0.75, 0.3116, 0.75, 0.3116, 0.769, 0.3086, 0.7664, 0.3005, 0.75, 0.3031, 0.775, 0.3268, 0.7975, 0.3153, 0.7974, 0.3153, 0.7749, 0.3268, 0.7749, 0.3268, 0.7974, 0.3153, 0.7974, 0.3152, 0.7749, 0.3267, 0.7749, 0.3267, 0.7974, 0.3152, 0.7908, 0.3061, 0.7714, 0.3159, 0.7714, 0.3159, 0.7908, 0.3061, 0.7862, 0.2998, 0.769, 0.3086, 0.769, 0.3086, 0.7862, 0.2998, 0.7812, 0.2929, 0.7664, 0.3005, 0.7975, 0.3153, 0.8153, 0.2975, 0.8153, 0.2974, 0.7974, 0.3153, 0.7974, 0.3153, 0.8153, 0.2974, 0.8152, 0.2974, 0.7974, 0.3152, 0.7974, 0.3152, 0.8152, 0.2974, 0.8061, 0.2908, 0.7908, 0.3061, 0.7908, 0.3061, 0.8061, 0.2908, 0.7998, 0.2862, 0.7862, 0.2998, 0.7862, 0.2998, 0.7998, 0.2862, 0.7929, 0.2812, 0.7812, 0.2929, 0.8153, 0.2975, 0.8268, 0.275, 0.8268, 0.2749, 0.8153, 0.2974, 0.8153, 0.2974, 0.8268, 0.2749, 0.8267, 0.2749, 0.8152, 0.2974, 0.8152, 0.2974, 0.8267, 0.2749, 0.8159, 0.2714, 0.8061, 0.2908, 0.8061, 0.2908, 0.8159, 0.2714, 0.8086, 0.269, 0.7998, 0.2862, 0.7998, 0.2862, 0.8086, 0.269, 0.8005, 0.2664, 0.7929, 0.2812, 0.8268, 0.275, 0.8307, 0.25, 0.8307, 0.25, 0.8268, 0.2749, 0.8268, 0.2749, 0.8307, 0.25, 0.8306, 0.25, 0.8267, 0.2749, 0.8267, 0.2749, 0.8306, 0.25, 0.8193, 0.25, 0.8159, 0.2714, 0.8159, 0.2714, 0.8193, 0.25, 0.8116, 0.25, 0.8086, 0.269, 0.8086, 0.269, 0.8116, 0.25, 0.8031, 0.25, 0.8005, 0.2664, 0.8307, 0.25, 0.8268, 0.225, 0.8268, 0.2251, 0.8307, 0.25, 0.8307, 0.25, 0.8268, 0.2251, 0.8267, 0.2251, 0.8306, 0.25, 0.8306, 0.25, 0.8267, 0.2251, 0.8159, 0.2286, 0.8193, 0.25, 0.8193, 0.25, 0.8159, 0.2286, 0.8086, 0.231, 0.8116, 0.25, 0.8116, 0.25, 0.8086, 0.231, 0.8005, 0.2336, 0.8031, 0.25, 0.8268, 0.225, 0.8153, 0.2025, 0.8153, 0.2026, 0.8268, 0.2251, 0.8268, 0.2251, 0.8153, 0.2026, 0.8152, 0.2026, 0.8267, 0.2251, 0.8267, 0.2251, 0.8152, 0.2026, 0.8061, 0.2092, 0.8159, 0.2286, 0.8159, 0.2286, 0.8061, 0.2092, 0.7998, 0.2138, 0.8086, 0.231, 0.8086, 0.231, 0.7998, 0.2138, 0.7929, 0.2188, 0.8005, 0.2336, 0.8153, 0.2025, 0.7975, 0.1847, 0.7974, 0.1847, 0.8153, 0.2026, 0.8153, 0.2026, 0.7974, 0.1847, 0.7974, 0.1848, 0.8152, 0.2026, 0.8152, 0.2026, 0.7974, 0.1848, 0.7908, 0.1939, 0.8061, 0.2092, 0.8061, 0.2092, 0.7908, 0.1939, 0.7862, 0.2002, 0.7998, 0.2138, 0.7998, 0.2138, 0.7862, 0.2002, 0.7812, 0.2071, 0.7929, 0.2188, 0.7975, 0.1847, 0.775, 0.1732, 0.7749, 0.1732, 0.7974, 0.1847, 0.7974, 0.1847, 0.7749, 0.1732, 0.7749, 0.1733, 0.7974, 0.1848, 0.7974, 0.1848, 0.7749, 0.1733, 0.7714, 0.1841, 0.7908, 0.1939, 0.7908, 0.1939, 0.7714, 0.1841, 0.769, 0.1914, 0.7862, 0.2002, 0.7862, 0.2002, 0.769, 0.1914, 0.7664, 0.1995, 0.7812, 0.2071, 0.775, 0.1732, 0.75, 0.1693, 0.75, 0.1693, 0.7749, 0.1732, 0.7749, 0.1732, 0.75, 0.1693, 0.75, 0.1694, 0.7749, 0.1733, 0.7749, 0.1733, 0.75, 0.1694, 0.75, 0.1807, 0.7714, 0.1841, 0.7714, 0.1841, 0.75, 0.1807, 0.75, 0.1884, 0.769, 0.1914, 0.769, 0.1914, 0.75, 0.1884, 0.75, 0.1969, 0.7664, 0.1995, 0.75, 0.1693, 0.725, 0.1732, 0.7251, 0.1732, 0.75, 0.1693, 0.75, 0.1693, 0.7251, 0.1732, 0.7251, 0.1733, 0.75, 0.1694, 0.75, 0.1694, 0.7251, 0.1733, 0.7286, 0.1841, 0.75, 0.1807, 0.75, 0.1807, 0.7286, 0.1841, 0.731, 0.1914, 0.75, 0.1884, 0.75, 0.1884, 0.731, 0.1914, 0.7336, 0.1995, 0.75, 0.1969, 0.725, 0.1732, 0.7025, 0.1847, 0.7026, 0.1847, 0.7251, 0.1732, 0.7251, 0.1732, 0.7026, 0.1847, 0.7026, 0.1848, 0.7251, 0.1733, 0.7251, 0.1733, 0.7026, 0.1848, 0.7092, 0.1939, 0.7286, 0.1841, 0.7286, 0.1841, 0.7092, 0.1939, 0.7138, 0.2002, 0.731, 0.1914, 0.731, 0.1914, 0.7138, 0.2002, 0.7188, 0.2071, 0.7336, 0.1995, 0.7025, 0.1847, 0.6847, 0.2025, 0.6847, 0.2026, 0.7026, 0.1847, 0.7026, 0.1847, 0.6847, 0.2026, 0.6848, 0.2026, 0.7026, 0.1848, 0.7026, 0.1848, 0.6848, 0.2026, 0.6939, 0.2092, 0.7092, 0.1939, 0.7092, 0.1939, 0.6939, 0.2092, 0.7002, 0.2138, 0.7138, 0.2002, 0.7138, 0.2002, 0.7002, 0.2138, 0.7071, 0.2188, 0.7188, 0.2071, 0.6847, 0.2025, 0.6732, 0.225, 0.6732, 0.2251, 0.6847, 0.2026, 0.6847, 0.2026, 0.6732, 0.2251, 0.6733, 0.2251, 0.6848, 0.2026, 0.6848, 0.2026, 0.6733, 0.2251, 0.6841, 0.2286, 0.6939, 0.2092, 0.6939, 0.2092, 0.6841, 0.2286, 0.6914, 0.231, 0.7002, 0.2138, 0.7002, 0.2138, 0.6914, 0.231, 0.6995, 0.2336, 0.7071, 0.2188, 0.6732, 0.225, 0.6693, 0.25, 0.6693, 0.25, 0.6732, 0.2251, 0.6732, 0.2251, 0.6693, 0.25, 0.6694, 0.25, 0.6733, 0.2251, 0.6733, 0.2251, 0.6694, 0.25, 0.6807, 0.25, 0.6841, 0.2286, 0.6841, 0.2286, 0.6807, 0.25, 0.6884, 0.25, 0.6914, 0.231, 0.6914, 0.231, 0.6884, 0.25, 0.6969, 0.25, 0.6995, 0.2336, 0.6693, 0.25, 0.6732, 0.275, 0.6732, 0.2749, 0.6693, 0.25, 0.6693, 0.25, 0.6732, 0.2749, 0.6733, 0.2749, 0.6694, 0.25, 0.6694, 0.25, 0.6733, 0.2749, 0.6841, 0.2714, 0.6807, 0.25, 0.6807, 0.25, 0.6841, 0.2714, 0.6914, 0.269, 0.6884, 0.25, 0.6884, 0.25, 0.6914, 0.269, 0.6995, 0.2664, 0.6969, 0.25, 0.6732, 0.275, 0.6847, 0.2975, 0.6847, 0.2974, 0.6732, 0.2749, 0.6732, 0.2749, 0.6847, 0.2974, 0.6848, 0.2974, 0.6733, 0.2749, 0.6733, 0.2749, 0.6848, 0.2974, 0.6939, 0.2908, 0.6841, 0.2714, 0.6841, 0.2714, 0.6939, 0.2908, 0.7002, 0.2862, 0.6914, 0.269, 0.6914, 0.269, 0.7002, 0.2862, 0.7071, 0.2812, 0.6995, 0.2664, 0.6847, 0.2975, 0.7025, 0.3153, 0.7026, 0.3153, 0.6847, 0.2974, 0.6847, 0.2974, 0.7026, 0.3153, 0.7026, 0.3152, 0.6848, 0.2974, 0.6848, 0.2974, 0.7026, 0.3152, 0.7092, 0.3061, 0.6939, 0.2908, 0.6939, 0.2908, 0.7092, 0.3061, 0.7138, 0.2998, 0.7002, 0.2862, 0.7002, 0.2862, 0.7138, 0.2998, 0.7188, 0.2929, 0.7071, 0.2812, 0.7025, 0.3153, 0.725, 0.3268, 0.7251, 0.3268, 0.7026, 0.3153, 0.7026, 0.3153, 0.7251, 0.3268, 0.7251, 0.3267, 0.7026, 0.3152, 0.7026, 0.3152, 0.7251, 0.3267, 0.7286, 0.3159, 0.7092, 0.3061, 0.7092, 0.3061, 0.7286, 0.3159, 0.731, 0.3086, 0.7138, 0.2998, 0.7138, 0.2998, 0.731, 0.3086, 0.7336, 0.3005, 0.7188, 0.2929, 0.725, 0.3268, 0.75, 0.3307, 0.75, 0.3307, 0.7251, 0.3268, 0.7251, 0.3268, 0.75, 0.3307, 0.75, 0.3306, 0.7251, 0.3267, 0.7251, 0.3267, 0.75, 0.3306, 0.75, 0.3193, 0.7286, 0.3159, 0.7286, 0.3159, 0.75, 0.3193, 0.75, 0.3116, 0.731, 0.3086, 0.731, 0.3086, 0.75, 0.3116, 0.75, 0.3031, 0.7336, 0.3005, 0.725, 0.3268, 0.75, 0.3307, 0.75, 0.3307, 0.725, 0.3268, 1.0, 0.5, 1.0, 0.5, 0.95, 0.5, 0.95, 0.5, 0.9956, 0.5173, 0.9956, 0.9827, 0.9544, 0.9827, 0.9544, 0.5173, 0.95, 0.5, 0.95, 0.5, 0.95, 1.0, 0.95, 1.0, 0.9, 1.0, 0.9, 1.0, 0.9, 0.5, 0.9, 0.5, 0.95, 1.0, 0.95, 1.0, 1.0, 1.0, 1.0, 1.0, 0.9, 0.5, 0.9, 0.5, 0.85, 0.5, 0.85, 0.5, 0.8956, 0.5173, 0.8956, 0.9827, 0.8544, 0.9827, 0.8544, 0.5173, 0.85, 0.5, 0.85, 0.5, 0.85, 1.0, 0.85, 1.0, 0.8, 1.0, 0.8, 1.0, 0.8, 0.5, 0.8, 0.5, 0.85, 1.0, 0.85, 1.0, 0.9, 1.0, 0.9, 1.0, 0.8, 0.5, 0.8, 0.5, 0.75, 0.5, 0.75, 0.5, 0.7956, 0.5173, 0.7956, 0.9827, 0.7544, 0.9827, 0.7544, 0.5173, 0.75, 0.5, 0.75, 0.5, 0.75, 1.0, 0.75, 1.0, 0.7, 1.0, 0.7, 1.0, 0.7, 0.5, 0.7, 0.5, 0.75, 1.0, 0.75, 1.0, 0.8, 1.0, 0.8, 1.0, 0.7, 0.5, 0.7, 0.5, 0.65, 0.5, 0.65, 0.5, 0.6956, 0.5173, 0.6956, 0.9827, 0.6544, 0.9827, 0.6544, 0.5173, 0.65, 0.5, 0.65, 0.5, 0.65, 1.0, 0.65, 1.0, 0.6, 1.0, 0.6, 1.0, 0.6, 0.5, 0.6, 0.5, 0.65, 1.0, 0.65, 1.0, 0.7, 1.0, 0.7, 1.0, 0.6, 0.5, 0.6, 0.5, 0.55, 0.5, 0.55, 0.5, 0.5956, 0.5173, 0.5956, 0.9827, 0.5544, 0.9827, 0.5544, 0.5173, 0.55, 0.5, 0.55, 0.5, 0.55, 1.0, 0.55, 1.0, 0.5, 1.0, 0.5, 1.0, 0.5, 0.5, 0.5, 0.5, 0.55, 1.0, 0.55, 1.0, 0.6, 1.0, 0.6, 1.0, 0.5, 0.5, 0.5, 0.5, 0.45, 0.5, 0.45, 0.5, 0.4956, 0.5173, 0.4956, 0.9827, 0.4544, 0.9827, 0.4544, 0.5173, 0.45, 0.5, 0.45, 0.5, 0.45, 1.0, 0.45, 1.0, 0.4, 1.0, 0.4, 1.0, 0.4, 0.5, 0.4, 0.5, 0.45, 1.0, 0.45, 1.0, 0.5, 1.0, 0.5, 1.0, 0.4, 0.5, 0.4, 0.5, 0.35, 0.5, 0.35, 0.5, 0.3956, 0.5173, 0.3956, 0.9827, 0.3544, 0.9827, 0.3544, 0.5173, 0.35, 0.5, 0.35, 0.5, 0.35, 1.0, 0.35, 1.0, 0.3, 1.0, 0.3, 1.0, 0.3, 0.5, 0.3, 0.5, 0.35, 1.0, 0.35, 1.0, 0.4, 1.0, 0.4, 1.0, 0.3, 0.5, 0.3, 0.5, 0.25, 0.5, 0.25, 0.5, 0.2956, 0.5173, 0.2956, 0.9827, 0.2544, 0.9827, 0.2544, 0.5173, 0.25, 0.5, 0.25, 0.5, 0.25, 1.0, 0.25, 1.0, 0.2, 1.0, 0.2, 1.0, 0.2, 0.5, 0.2, 0.5, 0.25, 1.0, 0.25, 1.0, 0.3, 1.0, 0.3, 1.0, 0.2, 0.5, 0.2, 0.5, 0.15, 0.5, 0.15, 0.5, 0.1956, 0.5173, 0.1956, 0.9827, 0.1544, 0.9827, 0.1544, 0.5173, 0.15, 0.5, 0.15, 0.5, 0.15, 1.0, 0.15, 1.0, 0.1, 1.0, 0.1, 1.0, 0.1, 0.5, 0.1, 0.5, 0.15, 1.0, 0.15, 1.0, 0.2, 1.0, 0.2, 1.0, 0.1, 0.5, 0.1, 0.5, 0.05, 0.5, 0.05, 0.5, 0.09558, 0.5173, 0.09558, 0.9827, 0.05442, 0.9827, 0.05442, 0.5173, 0.05, 0.5, 0.05, 0.5, 0.05, 1.0, 0.05, 1.0, 0.7189, 0.3457, 0.75, 0.3506, 0.75, 0.3506, 0.7189, 0.3457, 0.05, 1.0, 0.05, 1.0, 0.1, 1.0, 0.1, 1.0, 0.9956, 0.9827, 0.9956, 0.5173, 1.0, 0.5, 1.0, 1.0, 0.9544, 0.9827, 0.9956, 0.9827, 1.0, 1.0, 0.95, 1.0, 0.9544, 0.5173, 0.9544, 0.9827, 0.95, 1.0, 0.95, 0.5, 0.9956, 0.5173, 0.9544, 0.5173, 0.95, 0.5, 1.0, 0.5, 0.8956, 0.9827, 0.8956, 0.5173, 0.9, 0.5, 0.9, 1.0, 0.8544, 0.9827, 0.8956, 0.9827, 0.9, 1.0, 0.85, 1.0, 0.8544, 0.5173, 0.8544, 0.9827, 0.85, 1.0, 0.85, 0.5, 0.8956, 0.5173, 0.8544, 0.5173, 0.85, 0.5, 0.9, 0.5, 0.7956, 0.9827, 0.7956, 0.5173, 0.8, 0.5, 0.8, 1.0, 0.7544, 0.9827, 0.7956, 0.9827, 0.8, 1.0, 0.75, 1.0, 0.7544, 0.5173, 0.7544, 0.9827, 0.75, 1.0, 0.75, 0.5, 0.7956, 0.5173, 0.7544, 0.5173, 0.75, 0.5, 0.8, 0.5, 0.6956, 0.9827, 0.6956, 0.5173, 0.7, 0.5, 0.7, 1.0, 0.6544, 0.9827, 0.6956, 0.9827, 0.7, 1.0, 0.65, 1.0, 0.6544, 0.5173, 0.6544, 0.9827, 0.65, 1.0, 0.65, 0.5, 0.6956, 0.5173, 0.6544, 0.5173, 0.65, 0.5, 0.7, 0.5, 0.5956, 0.9827, 0.5956, 0.5173, 0.6, 0.5, 0.6, 1.0, 0.5544, 0.9827, 0.5956, 0.9827, 0.6, 1.0, 0.55, 1.0, 0.5544, 0.5173, 0.5544, 0.9827, 0.55, 1.0, 0.55, 0.5, 0.5956, 0.5173, 0.5544, 0.5173, 0.55, 0.5, 0.6, 0.5, 0.4956, 0.9827, 0.4956, 0.5173, 0.5, 0.5, 0.5, 1.0, 0.4544, 0.9827, 0.4956, 0.9827, 0.5, 1.0, 0.45, 1.0, 0.4544, 0.5173, 0.4544, 0.9827, 0.45, 1.0, 0.45, 0.5, 0.4956, 0.5173, 0.4544, 0.5173, 0.45, 0.5, 0.5, 0.5, 0.3956, 0.9827, 0.3956, 0.5173, 0.4, 0.5, 0.4, 1.0, 0.3544, 0.9827, 0.3956, 0.9827, 0.4, 1.0, 0.35, 1.0, 0.3544, 0.5173, 0.3544, 0.9827, 0.35, 1.0, 0.35, 0.5, 0.3956, 0.5173, 0.3544, 0.5173, 0.35, 0.5, 0.4, 0.5, 0.2956, 0.9827, 0.2956, 0.5173, 0.3, 0.5, 0.3, 1.0, 0.2544, 0.9827, 0.2956, 0.9827, 0.3, 1.0, 0.25, 1.0, 0.2544, 0.5173, 0.2544, 0.9827, 0.25, 1.0, 0.25, 0.5, 0.2956, 0.5173, 0.2544, 0.5173, 0.25, 0.5, 0.3, 0.5, 0.1956, 0.9827, 0.1956, 0.5173, 0.2, 0.5, 0.2, 1.0, 0.1544, 0.9827, 0.1956, 0.9827, 0.2, 1.0, 0.15, 1.0, 0.1544, 0.5173, 0.1544, 0.9827, 0.15, 1.0, 0.15, 0.5, 0.1956, 0.5173, 0.1544, 0.5173, 0.15, 0.5, 0.2, 0.5, 0.09558, 0.9827, 0.09558, 0.5173, 0.1, 0.5, 0.1, 1.0, 0.05442, 0.9827, 0.09558, 0.9827, 0.1, 1.0, 0.05, 1.0, 0.05442, 0.5173, 0.05442, 0.9827, 0.05, 1.0, 0.05, 0.5, 0.09558, 0.5173, 0.05442, 0.5173, 0.05, 0.5, 0.1, 0.5, 1.0, 1.0, 1.0, 1.0, 1.0, 0.5, 1.0, 0.5, 0.775, 0.3268, 0.75, 0.3307, 0.75, 0.3307, 0.775, 0.3268, 0.7975, 0.3153, 0.775, 0.3268, 0.775, 0.3268, 0.7975, 0.3153, 0.8153, 0.2975, 0.7975, 0.3153, 0.7975, 0.3153, 0.8153, 0.2975, 0.8268, 0.275, 0.8153, 0.2975, 0.8153, 0.2975, 0.8268, 0.275, 0.8307, 0.25, 0.8268, 0.275, 0.8268, 0.275, 0.8307, 0.25, 0.8268, 0.225, 0.8307, 0.25, 0.8307, 0.25, 0.8268, 0.225, 0.8153, 0.2025, 0.8268, 0.225, 0.8268, 0.225, 0.8153, 0.2025, 0.7975, 0.1847, 0.8153, 0.2025, 0.8153, 0.2025, 0.7975, 0.1847, 0.775, 0.1732, 0.7975, 0.1847, 0.7975, 0.1847, 0.775, 0.1732, 0.75, 0.1693, 0.775, 0.1732, 0.775, 0.1732, 0.75, 0.1693, 0.725, 0.1732, 0.75, 0.1693, 0.75, 0.1693, 0.725, 0.1732, 0.7025, 0.1847, 0.725, 0.1732, 0.725, 0.1732, 0.7025, 0.1847, 0.6847, 0.2025, 0.7025, 0.1847, 0.7025, 0.1847, 0.6847, 0.2025, 0.6732, 0.225, 0.6847, 0.2025, 0.6847, 0.2025, 0.6732, 0.225, 0.6693, 0.25, 0.6732, 0.225, 0.6732, 0.225, 0.6693, 0.25, 0.6732, 0.275, 0.6693, 0.25, 0.6693, 0.25, 0.6732, 0.275, 0.6847, 0.2975, 0.6732, 0.275, 0.6732, 0.275, 0.6847, 0.2975, 0.725, 0.3268, 0.7025, 0.3153, 0.7025, 0.3153, 0.725, 0.3268, 0.7025, 0.3153, 0.6847, 0.2975, 0.6847, 0.2975, 0.7025, 0.3153, 0.8316, 0.2867, 0.8277, 0.2945, 0.8279, 0.2947, 0.8319, 0.2868, 0.8091, 0.3314, 0.8314, 0.3091, 0.8314, 0.3091, 0.8091, 0.3314, 0.6899, 0.3163, 0.6837, 0.3101, 0.6834, 0.3103, 0.6897, 0.3166, 0.6543, 0.2811, 0.6686, 0.3091, 0.6686, 0.3091, 0.6543, 0.2811, 0.839, 0.2596, 0.8376, 0.2683, 0.8379, 0.2684, 0.8393, 0.2596, 0.8314, 0.3091, 0.8457, 0.2811, 0.8457, 0.2811, 0.8314, 0.3091, 0.7404, 0.339, 0.7317, 0.3376, 0.7316, 0.3379, 0.7404, 0.3393, 0.6686, 0.3091, 0.6909, 0.3314, 0.6909, 0.3314, 0.6686, 0.3091, 0.8376, 0.2317, 0.839, 0.2404, 0.8393, 0.2404, 0.8379, 0.2316, 0.8457, 0.2811, 0.8506, 0.25, 0.8506, 0.25, 0.8457, 0.2811, 0.7133, 0.3316, 0.7055, 0.3277, 0.7053, 0.3279, 0.7132, 0.3319, 0.6909, 0.3314, 0.7189, 0.3457, 0.7189, 0.3457, 0.6909, 0.3314, 0.8277, 0.2055, 0.8316, 0.2133, 0.8319, 0.2132, 0.8279, 0.2053, 0.8506, 0.25, 0.8457, 0.2189, 0.8457, 0.2189, 0.8506, 0.25, 0.8101, 0.1837, 0.8163, 0.1899, 0.8166, 0.1897, 0.8103, 0.1834, 0.8457, 0.2189, 0.8314, 0.1909, 0.8314, 0.1909, 0.8457, 0.2189, 0.7867, 0.1684, 0.7945, 0.1723, 0.7947, 0.1721, 0.7868, 0.1681, 0.8314, 0.1909, 0.8091, 0.1686, 0.8091, 0.1686, 0.8314, 0.1909, 0.7596, 0.161, 0.7683, 0.1624, 0.7684, 0.1621, 0.7596, 0.1607, 0.8091, 0.1686, 0.7811, 0.1543, 0.7811, 0.1543, 0.8091, 0.1686, 0.7133, 0.3316, 0.7317, 0.3376, 0.725, 0.3268, 0.6899, 0.3163, 0.7055, 0.3277, 0.7025, 0.3153, 0.6837, 0.3101, 0.6847, 0.2975, 0.6723, 0.2945, 0.6624, 0.2683, 0.6684, 0.2867, 0.6732, 0.275, 0.661, 0.2596, 0.6693, 0.25, 0.661, 0.2404, 0.6684, 0.2133, 0.6624, 0.2317, 0.6732, 0.225, 0.6837, 0.1899, 0.6723, 0.2055, 0.6847, 0.2025, 0.7055, 0.1723, 0.6899, 0.1837, 0.7025, 0.1847, 0.7317, 0.1624, 0.7133, 0.1684, 0.725, 0.1732, 0.7596, 0.161, 0.7404, 0.161, 0.75, 0.1693, 0.7683, 0.1624, 0.775, 0.1732, 0.7867, 0.1684, 0.8101, 0.1837, 0.7945, 0.1723, 0.7975, 0.1847, 0.8163, 0.1899, 0.8153, 0.2025, 0.8277, 0.2055, 0.8376, 0.2317, 0.8316, 0.2133, 0.8268, 0.225, 0.839, 0.2596, 0.839, 0.2404, 0.8307, 0.25, 0.8316, 0.2867, 0.8376, 0.2683, 0.8268, 0.275, 0.8163, 0.3101, 0.8277, 0.2945, 0.8153, 0.2975, 0.7945, 0.3277, 0.8101, 0.3163, 0.7975, 0.3153, 0.7867, 0.3316, 0.775, 0.3268, 0.7683, 0.3376, 0.7596, 0.339, 0.75, 0.3307, 0.7404, 0.339, 0.7316, 0.3379, 0.7132, 0.3319, 0.7189, 0.3457, 0.6897, 0.3166, 0.6909, 0.3314, 0.7053, 0.3279, 0.6721, 0.2947, 0.6686, 0.3091, 0.6834, 0.3103, 0.6621, 0.2684, 0.6543, 0.2811, 0.6681, 0.2868, 0.6607, 0.2404, 0.6494, 0.25, 0.6607, 0.2596, 0.6681, 0.2132, 0.6543, 0.2189, 0.6621, 0.2316, 0.6721, 0.2053, 0.6834, 0.1897, 0.6686, 0.1909, 0.7053, 0.1721, 0.6909, 0.1686, 0.6897, 0.1834, 0.7132, 0.1681, 0.7316, 0.1621, 0.7189, 0.1543, 0.7596, 0.1607, 0.75, 0.1494, 0.7404, 0.1607, 0.7868, 0.1681, 0.7811, 0.1543, 0.7684, 0.1621, 0.8103, 0.1834, 0.8091, 0.1686, 0.7947, 0.1721, 0.8279, 0.2053, 0.8314, 0.1909, 0.8166, 0.1897, 0.8379, 0.2316, 0.8457, 0.2189, 0.8319, 0.2132, 0.8393, 0.2404, 0.8393, 0.2596, 0.8506, 0.25, 0.8319, 0.2868, 0.8457, 0.2811, 0.8379, 0.2684, 0.8279, 0.2947, 0.8166, 0.3103, 0.8314, 0.3091, 0.7947, 0.3279, 0.8091, 0.3314, 0.8103, 0.3166, 0.7684, 0.3379, 0.7811, 0.3457, 0.7868, 0.3319, 0.7596, 0.3393, 0.7404, 0.3393, 0.75, 0.3506, 0.7053, 0.3279, 0.7055, 0.3277, 0.6899, 0.3163, 0.6897, 0.3166, 0.7316, 0.3379, 0.7317, 0.3376, 0.7133, 0.3316, 0.7132, 0.3319, 0.6834, 0.3103, 0.6837, 0.3101, 0.6723, 0.2945, 0.6721, 0.2947, 0.6681, 0.2868, 0.6684, 0.2867, 0.6624, 0.2683, 0.6621, 0.2684, 0.6607, 0.2596, 0.661, 0.2596, 0.661, 0.2404, 0.6607, 0.2404, 0.6897, 0.1834, 0.6899, 0.1837, 0.7055, 0.1723, 0.7053, 0.1721, 0.7404, 0.1607, 0.7404, 0.161, 0.7596, 0.161, 0.7596, 0.1607, 0.6621, 0.2316, 0.6624, 0.2317, 0.6684, 0.2133, 0.6681, 0.2132, 0.7132, 0.1681, 0.7133, 0.1684, 0.7317, 0.1624, 0.7316, 0.1621, 0.6721, 0.2053, 0.6723, 0.2055, 0.6837, 0.1899, 0.6834, 0.1897, 0.7684, 0.1621, 0.7683, 0.1624, 0.7867, 0.1684, 0.7868, 0.1681, 0.7947, 0.1721, 0.7945, 0.1723, 0.8101, 0.1837, 0.8103, 0.1834, 0.8166, 0.1897, 0.8163, 0.1899, 0.8277, 0.2055, 0.8279, 0.2053, 0.8379, 0.2684, 0.8376, 0.2683, 0.8316, 0.2867, 0.8319, 0.2868, 0.8103, 0.3166, 0.8101, 0.3163, 0.7945, 0.3277, 0.7947, 0.3279, 0.8319, 0.2132, 0.8316, 0.2133, 0.8376, 0.2317, 0.8379, 0.2316, 0.8279, 0.2947, 0.8277, 0.2945, 0.8163, 0.3101, 0.8166, 0.3103, 0.8393, 0.2404, 0.839, 0.2404, 0.839, 0.2596, 0.8393, 0.2596, 0.7404, 0.339, 0.7404, 0.3393, 0.7596, 0.3393, 0.7596, 0.339, 0.7868, 0.3319, 0.7867, 0.3316, 0.7683, 0.3376, 0.7684, 0.3379, 0.7317, 0.3376, 0.7404, 0.339, 0.75, 0.3307, 0.725, 0.3268, 0.6684, 0.2867, 0.6723, 0.2945, 0.6847, 0.2975, 0.6732, 0.275, 0.6624, 0.2317, 0.661, 0.2404, 0.6693, 0.25, 0.6732, 0.225, 0.7055, 0.3277, 0.7133, 0.3316, 0.725, 0.3268, 0.7025, 0.3153, 0.661, 0.2596, 0.6624, 0.2683, 0.6732, 0.275, 0.6693, 0.25, 0.6837, 0.3101, 0.6899, 0.3163, 0.7025, 0.3153, 0.6847, 0.2975, 0.6723, 0.2055, 0.6684, 0.2133, 0.6732, 0.225, 0.6847, 0.2025, 0.6899, 0.1837, 0.6837, 0.1899, 0.6847, 0.2025, 0.7025, 0.1847, 0.7133, 0.1684, 0.7055, 0.1723, 0.7025, 0.1847, 0.725, 0.1732, 0.7945, 0.1723, 0.7867, 0.1684, 0.775, 0.1732, 0.7975, 0.1847, 0.8316, 0.2133, 0.8277, 0.2055, 0.8153, 0.2025, 0.8268, 0.225, 0.7404, 0.161, 0.7317, 0.1624, 0.725, 0.1732, 0.75, 0.1693, 0.8163, 0.1899, 0.8101, 0.1837, 0.7975, 0.1847, 0.8153, 0.2025, 0.7683, 0.1624, 0.7596, 0.161, 0.75, 0.1693, 0.775, 0.1732, 0.839, 0.2404, 0.8376, 0.2317, 0.8268, 0.225, 0.8307, 0.25, 0.8376, 0.2683, 0.839, 0.2596, 0.8307, 0.25, 0.8268, 0.275, 0.8277, 0.2945, 0.8316, 0.2867, 0.8268, 0.275, 0.8153, 0.2975, 0.7596, 0.339, 0.7683, 0.3376, 0.775, 0.3268, 0.75, 0.3307, 0.6909, 0.3314, 0.7189, 0.3457, 0.7132, 0.3319, 0.7053, 0.3279, 0.8101, 0.3163, 0.8163, 0.3101, 0.8153, 0.2975, 0.7975, 0.3153, 0.7189, 0.3457, 0.75, 0.3506, 0.7404, 0.3393, 0.7316, 0.3379, 0.7867, 0.3316, 0.7945, 0.3277, 0.7975, 0.3153, 0.775, 0.3268, 0.6686, 0.3091, 0.6909, 0.3314, 0.6897, 0.3166, 0.6834, 0.3103, 0.6543, 0.2811, 0.6686, 0.3091, 0.6721, 0.2947, 0.6681, 0.2868, 0.6494, 0.25, 0.6543, 0.2811, 0.6621, 0.2684, 0.6607, 0.2596, 0.6909, 0.1686, 0.6686, 0.1909, 0.6834, 0.1897, 0.6897, 0.1834, 0.75, 0.1494, 0.7189, 0.1543, 0.7316, 0.1621, 0.7404, 0.1607, 0.6543, 0.2189, 0.6494, 0.25, 0.6607, 0.2404, 0.6621, 0.2316, 0.7189, 0.1543, 0.6909, 0.1686, 0.7053, 0.1721, 0.7132, 0.1681, 0.6686, 0.1909, 0.6543, 0.2189, 0.6681, 0.2132, 0.6721, 0.2053, 0.7811, 0.1543, 0.75, 0.1494, 0.7596, 0.1607, 0.7684, 0.1621, 0.8091, 0.1686, 0.7811, 0.1543, 0.7868, 0.1681, 0.7947, 0.1721, 0.8314, 0.1909, 0.8091, 0.1686, 0.8103, 0.1834, 0.8166, 0.1897, 0.8457, 0.2811, 0.8506, 0.25, 0.8393, 0.2596, 0.8379, 0.2684, 0.8091, 0.3314, 0.8314, 0.3091, 0.8166, 0.3103, 0.8103, 0.3166, 0.8457, 0.2189, 0.8314, 0.1909, 0.8279, 0.2053, 0.8319, 0.2132, 0.8314, 0.3091, 0.8457, 0.2811, 0.8319, 0.2868, 0.8279, 0.2947, 0.8506, 0.25, 0.8457, 0.2189, 0.8379, 0.2316, 0.8393, 0.2404, 0.7811, 0.3457, 0.8091, 0.3314, 0.7947, 0.3279, 0.7868, 0.3319, 0.75, 0.3506, 0.7811, 0.3457, 0.7684, 0.3379, 0.7596, 0.3393, 0.75, 0.3307, 0.725, 0.3268, 0.725, 0.3268, 0.75, 0.3307])
me_x_1.update()
me_001 = bpy.data.meshes.new('立方体.001')
me_001.from_pydata([(-1.0, -0.4431, -1.0), (-1.0, -0.4431, 1.0), (-1.0, 0.4274, -1.0), (-1.0, 0.4274, 1.0), (1.0, -0.4431, -1.0), (1.0, -0.4431, 1.0), (1.0, 0.4274, -1.0), (1.0, 0.4274, 1.0), (0.0, 0.4274, -1.0), (0.0, 0.4274, 1.0), (0.0, -0.4431, -1.0), (0.0, -0.4431, 1.0), (-1.0, -0.4431, 0.0), (-1.0, 0.4274, 0.0), (1.0, 0.4274, 0.0), (1.0, -0.4431, 0.0), (-1.0, -0.4431, 0.5), (-1.0, 0.4274, 0.5), (1.0, 0.4274, 0.5), (1.0, -0.4431, 0.5), (0.0, -0.4431, 0.5), (0.0, 0.4274, 0.5), (-1.0, 0.4274, -0.5), (1.0, 0.4274, -0.5), (1.0, -0.4431, -0.5), (0.0, -0.4431, -0.5), (0.0, 0.4274, -0.5), (-1.0, -0.4431, -0.5), (-0.5, 0.4274, -1.0), (-0.5, -0.4431, 1.0), (-0.5, 0.4274, 1.0), (-0.5, -0.4431, -1.0), (-0.5, 0.4274, 0.0), (-0.5, -0.4431, 0.0), (-0.5, 0.4274, 0.5), (-0.5, -0.4431, 0.5), (-0.5, -0.4431, -0.5), (-0.5, 0.4274, -0.5), (0.5, 0.4274, 1.0), (0.5, -0.4431, -1.0), (0.5, 0.4274, -1.0), (0.5, -0.4431, 1.0), (0.5, -0.4431, 0.0), (0.5, 0.4274, 0.0), (0.5, -0.4431, 0.5), (0.5, 0.4274, 0.5), (0.5, 0.4274, -0.5), (0.5, -0.4431, -0.5), (0.75, 0.4274, 1.0), (0.75, -0.4431, -1.0), (0.75, 0.4274, 0.0), (0.75, 0.4274, 0.5), (0.75, 0.4274, -0.5), (0.75, 0.4274, -1.0), (0.75, -0.4431, 1.0), (0.75, -0.4431, 0.0), (0.75, -0.4431, 0.5), (0.75, -0.4431, -0.5), (-0.75, 0.4274, -1.0), (-0.75, -0.4431, 1.0), (-0.75, -0.4431, 0.0), (-0.75, -0.4431, 0.5), (-0.75, -0.4431, -0.5), (-0.75, 0.4274, 1.0), (-0.75, -0.4431, -1.0), (-0.75, 0.4274, 0.0), (-0.75, 0.4274, 0.5), (-0.75, 0.4274, -0.5)], [], [(16, 1, 3, 17), (51, 48, 7, 18), (18, 7, 5, 19), (61, 59, 1, 16), (53, 6, 4, 49), (63, 3, 1, 59), (38, 9, 11, 41), (28, 8, 10, 31), (44, 41, 11, 20), (34, 30, 9, 21), (20, 35, 34, 21), (44, 20, 21, 45), (62, 60, 12, 27), (23, 14, 15, 24), (52, 50, 14, 23), (27, 12, 13, 22), (42, 44, 45, 43), (47, 42, 43, 46), (60, 61, 16, 12), (14, 18, 19, 15), (50, 51, 18, 14), (12, 16, 17, 13), (0, 27, 22, 2), (53, 52, 23, 6), (6, 23, 24, 4), (64, 62, 27, 0), (39, 47, 25, 10), (28, 37, 26, 8), (58, 67, 37, 28), (10, 25, 36, 31), (25, 47, 46, 26), (65, 66, 34, 32), (36, 25, 26, 37), (67, 65, 32, 37), (66, 63, 30, 34), (58, 28, 31, 64), (9, 30, 29, 11), (20, 11, 29, 35), (49, 57, 47, 39), (8, 26, 46, 40), (33, 36, 37, 32), (55, 56, 44, 42), (35, 33, 32, 34), (57, 55, 42, 47), (56, 54, 41, 44), (48, 38, 41, 54), (8, 40, 39, 10), (21, 9, 38, 45), (7, 48, 54, 5), (19, 5, 54, 56), (24, 15, 55, 57), (15, 19, 56, 55), (4, 24, 57, 49), (40, 46, 52, 53), (43, 45, 51, 50), (46, 43, 50, 52), (40, 53, 49, 39), (45, 38, 48, 51), (2, 58, 64, 0), (17, 3, 63, 66), (22, 13, 65, 67), (13, 17, 66, 65), (2, 22, 67, 58), (31, 36, 62, 64), (33, 35, 61, 60), (36, 33, 60, 62), (30, 63, 59, 29), (35, 29, 59, 61)])
_uv = me_001.uv_layers.new(name='UV 贴图')
_uv.uv.foreach_set('vector', [0.5625, 0.0, 0.625, 0.0, 0.625, 0.25, 0.5625, 0.25, 0.5625, 0.4688, 0.625, 0.4688, 0.625, 0.5, 0.5625, 0.5, 0.5625, 0.5, 0.625, 0.5, 0.625, 0.75, 0.5625, 0.75, 0.5625, 0.9688, 0.625, 0.9688, 0.625, 1.0, 0.5625, 1.0, 0.3438, 0.5, 0.375, 0.5, 0.375, 0.75, 0.3438, 0.75, 0.8438, 0.5, 0.875, 0.5, 0.875, 0.75, 0.8438, 0.75, 0.6875, 0.5, 0.75, 0.5, 0.75, 0.75, 0.6875, 0.75, 0.1875, 0.5, 0.25, 0.5, 0.25, 0.75, 0.1875, 0.75, 0.5625, 0.8125, 0.625, 0.8125, 0.625, 0.875, 0.5625, 0.875, 0.5625, 0.3125, 0.625, 0.3125, 0.625, 0.375, 0.5625, 0.375, 0.5625, 0.875, 0.5625, 0.9375, 0.5625, 0.3125, 0.5625, 0.375, 0.5625, 0.8125, 0.5625, 0.875, 0.5625, 0.375, 0.5625, 0.4375, 0.4375, 0.9688, 0.5, 0.9688, 0.5, 1.0, 0.4375, 1.0, 0.4375, 0.5, 0.5, 0.5, 0.5, 0.75, 0.4375, 0.75, 0.4375, 0.4688, 0.5, 0.4688, 0.5, 0.5, 0.4375, 0.5, 0.4375, 0.0, 0.5, 0.0, 0.5, 0.25, 0.4375, 0.25, 0.5, 0.8125, 0.5625, 0.8125, 0.5625, 0.4375, 0.5, 0.4375, 0.4375, 0.8125, 0.5, 0.8125, 0.5, 0.4375, 0.4375, 0.4375, 0.5, 0.9688, 0.5625, 0.9688, 0.5625, 1.0, 0.5, 1.0, 0.5, 0.5, 0.5625, 0.5, 0.5625, 0.75, 0.5, 0.75, 0.5, 0.4688, 0.5625, 0.4688, 0.5625, 0.5, 0.5, 0.5, 0.5, 0.0, 0.5625, 0.0, 0.5625, 0.25, 0.5, 0.25, 0.375, 0.0, 0.4375, 0.0, 0.4375, 0.25, 0.375, 0.25, 0.375, 0.4688, 0.4375, 0.4688, 0.4375, 0.5, 0.375, 0.5, 0.375, 0.5, 0.4375, 0.5, 0.4375, 0.75, 0.375, 0.75, 0.375, 0.9688, 0.4375, 0.9688, 0.4375, 1.0, 0.375, 1.0, 0.375, 0.8125, 0.4375, 0.8125, 0.4375, 0.875, 0.375, 0.875, 0.375, 0.3125, 0.4375, 0.3125, 0.4375, 0.375, 0.375, 0.375, 0.375, 0.2812, 0.4375, 0.2812, 0.4375, 0.3125, 0.375, 0.3125, 0.375, 0.875, 0.4375, 0.875, 0.4375, 0.9375, 0.375, 0.9375, 0.4375, 0.875, 0.4375, 0.8125, 0.4375, 0.4375, 0.4375, 0.375, 0.5, 0.2812, 0.5625, 0.2812, 0.5625, 0.3125, 0.5, 0.3125, 0.4375, 0.9375, 0.4375, 0.875, 0.4375, 0.375, 0.4375, 0.3125, 0.4375, 0.2812, 0.5, 0.2812, 0.5, 0.3125, 0.4375, 0.3125, 0.5625, 0.2812, 0.625, 0.2812, 0.625, 0.3125, 0.5625, 0.3125, 0.1562, 0.5, 0.1875, 0.5, 0.1875, 0.75, 0.1562, 0.75, 0.75, 0.5, 0.8125, 0.5, 0.8125, 0.75, 0.75, 0.75, 0.5625, 0.875, 0.625, 0.875, 0.625, 0.9375, 0.5625, 0.9375, 0.375, 0.7812, 0.4375, 0.7812, 0.4375, 0.8125, 0.375, 0.8125, 0.375, 0.375, 0.4375, 0.375, 0.4375, 0.4375, 0.375, 0.4375, 0.5, 0.9375, 0.4375, 0.9375, 0.4375, 0.3125, 0.5, 0.3125, 0.5, 0.7812, 0.5625, 0.7812, 0.5625, 0.8125, 0.5, 0.8125, 0.5625, 0.9375, 0.5, 0.9375, 0.5, 0.3125, 0.5625, 0.3125, 0.4375, 0.7812, 0.5, 0.7812, 0.5, 0.8125, 0.4375, 0.8125, 0.5625, 0.7812, 0.625, 0.7812, 0.625, 0.8125, 0.5625, 0.8125, 0.6562, 0.5, 0.6875, 0.5, 0.6875, 0.75, 0.6562, 0.75, 0.25, 0.5, 0.3125, 0.5, 0.3125, 0.75, 0.25, 0.75, 0.5625, 0.375, 0.625, 0.375, 0.625, 0.4375, 0.5625, 0.4375, 0.625, 0.5, 0.6562, 0.5, 0.6562, 0.75, 0.625, 0.75, 0.5625, 0.75, 0.625, 0.75, 0.625, 0.7812, 0.5625, 0.7812, 0.4375, 0.75, 0.5, 0.75, 0.5, 0.7812, 0.4375, 0.7812, 0.5, 0.75, 0.5625, 0.75, 0.5625, 0.7812, 0.5, 0.7812, 0.375, 0.75, 0.4375, 0.75, 0.4375, 0.7812, 0.375, 0.7812, 0.375, 0.4375, 0.4375, 0.4375, 0.4375, 0.4688, 0.375, 0.4688, 0.5, 0.4375, 0.5625, 0.4375, 0.5625, 0.4688, 0.5, 0.4688, 0.4375, 0.4375, 0.5, 0.4375, 0.5, 0.4688, 0.4375, 0.4688, 0.3125, 0.5, 0.3438, 0.5, 0.3438, 0.75, 0.3125, 0.75, 0.5625, 0.4375, 0.625, 0.4375, 0.625, 0.4688, 0.5625, 0.4688, 0.125, 0.5, 0.1562, 0.5, 0.1562, 0.75, 0.125, 0.75, 0.5625, 0.25, 0.625, 0.25, 0.625, 0.2812, 0.5625, 0.2812, 0.4375, 0.25, 0.5, 0.25, 0.5, 0.2812, 0.4375, 0.2812, 0.5, 0.25, 0.5625, 0.25, 0.5625, 0.2812, 0.5, 0.2812, 0.375, 0.25, 0.4375, 0.25, 0.4375, 0.2812, 0.375, 0.2812, 0.375, 0.9375, 0.4375, 0.9375, 0.4375, 0.9688, 0.375, 0.9688, 0.5, 0.9375, 0.5625, 0.9375, 0.5625, 0.9688, 0.5, 0.9688, 0.4375, 0.9375, 0.5, 0.9375, 0.5, 0.9688, 0.4375, 0.9688, 0.8125, 0.5, 0.8438, 0.5, 0.8438, 0.75, 0.8125, 0.75, 0.5625, 0.9375, 0.625, 0.9375, 0.625, 0.9688, 0.5625, 0.9688])
me_001.update()
me_002 = bpy.data.meshes.new('立方体.002')
me_002.from_pydata([(-0.7618, -0.7618, -1.0), (-0.7618, -1.0, -0.7618), (-1.0, -0.7618, -0.7618), (-0.7618, -1.0, 0.7618), (-1.0, -0.7618, 0.7618), (-0.7618, 0.7618, -1.0), (-1.0, 0.7618, -0.7618), (-0.7618, 1.0, -0.7618), (-0.7618, 1.0, 0.7618), (-1.0, 0.7618, 0.7618), (0.7618, -0.7618, -1.0), (1.0, -0.7618, -0.7618), (0.7618, -1.0, -0.7618), (0.7618, -1.0, 0.7618), (1.0, -0.7618, 0.7618), (0.7618, 0.7618, -1.0), (0.7618, 1.0, -0.7618), (1.0, 0.7618, -0.7618), (1.0, 0.7618, 0.7618), (0.7618, 1.0, 0.7618), (-0.7618, -0.7618, 1.0), (-0.7618, 0.7618, 1.0), (0.7618, 0.7618, 1.0), (0.7618, -0.7618, 1.0), (0.1621, -0.1621, -5.05), (-0.1621, -0.1621, -5.05), (0.1621, 0.1621, -5.05), (-0.1621, 0.1621, -5.05), (-0.1028, -0.237, 1.0), (-0.237, -0.1028, 1.0), (-0.3319, -0.3319, 1.0), (-0.237, 0.1028, 1.0), (-0.1028, 0.237, 1.0), (-0.3319, 0.3319, 1.0), (0.237, -0.1028, 1.0), (0.1028, -0.237, 1.0), (0.3319, -0.3319, 1.0), (0.1028, 0.237, 1.0), (0.237, 0.1028, 1.0), (0.3319, 0.3319, 1.0), (0.1028, -0.237, -4.975), (0.237, -0.1028, -4.975), (0.1622, -0.1622, -5.05), (-0.237, -0.1028, -4.975), (-0.1028, -0.237, -4.975), (-0.1622, -0.1622, -5.05), (0.237, 0.1028, -4.975), (0.1028, 0.237, -4.975), (0.1622, 0.1622, -5.05), (-0.1028, 0.237, -4.975), (-0.237, 0.1028, -4.975), (-0.1622, 0.1622, -5.05)], [], [(12, 13, 3, 1), (17, 18, 14, 11), (26, 27, 25, 24), (2, 4, 9, 6), (7, 8, 19, 16), (0, 1, 2), (3, 20, 4), (5, 6, 7), (21, 8, 9), (10, 11, 12), (23, 13, 14), (15, 16, 17), (22, 18, 19), (5, 0, 2, 6), (1, 3, 4, 2), (20, 21, 9, 4), (8, 7, 6, 9), (15, 5, 7, 16), (21, 22, 19, 8), (18, 17, 16, 19), (10, 15, 17, 11), (22, 23, 14, 18), (13, 12, 11, 14), (0, 10, 12, 1), (23, 20, 3, 13), (5, 15, 10, 0), (28, 35, 40, 44), (34, 38, 46, 41), (26, 24, 42, 41, 46, 48), (37, 32, 49, 47), (36, 35, 28, 30, 20, 23), (33, 32, 37, 39, 22, 21), (30, 29, 31, 33, 21, 20), (25, 27, 51, 50, 43, 45), (24, 25, 45, 44, 40, 42), (27, 26, 48, 47, 49, 51), (39, 38, 34, 36, 23, 22), (28, 29, 30), (31, 32, 33), (34, 35, 36), (37, 38, 39), (40, 41, 42), (43, 44, 45), (46, 47, 48), (49, 50, 51), (40, 35, 34, 41), (37, 47, 46, 38), (43, 29, 28, 44), (49, 32, 31, 50), (31, 29, 43, 50)])
_uv = me_002.uv_layers.new(name='UV 贴图')
_uv.uv.foreach_set('vector', [0.4048, 0.7798, 0.5952, 0.7798, 0.5952, 0.9702, 0.4048, 0.9702, 0.4048, 0.5298, 0.5952, 0.5298, 0.5952, 0.7202, 0.4048, 0.7202, 0.7297, 0.6047, 0.7703, 0.6047, 0.7703, 0.6453, 0.7297, 0.6453, 0.4048, 0.02977, 0.5952, 0.02977, 0.5952, 0.2202, 0.4048, 0.2202, 0.4048, 0.2798, 0.5952, 0.2798, 0.5952, 0.4702, 0.4048, 0.4702, 0.1548, 0.7202, 0.1548, 0.75, 0.125, 0.7202, 0.5952, 0.0, 0.625, 0.02977, 0.5952, 0.02977, 0.1548, 0.5298, 0.125, 0.5298, 0.1548, 0.5, 0.625, 0.2202, 0.5952, 0.25, 0.5952, 0.2202, 0.3452, 0.7202, 0.375, 0.7202, 0.3452, 0.75, 0.625, 0.7798, 0.5952, 0.7798, 0.5952, 0.75, 0.3452, 0.5298, 0.3452, 0.5, 0.375, 0.5298, 0.625, 0.4702, 0.5952, 0.5, 0.5952, 0.4702, 0.1548, 0.5298, 0.1548, 0.7202, 0.125, 0.7202, 0.125, 0.5298, 0.4048, 0.0, 0.5952, 0.0, 0.5952, 0.02977, 0.4048, 0.02977, 0.625, 0.02977, 0.625, 0.2202, 0.5952, 0.2202, 0.5952, 0.02977, 0.5952, 0.2798, 0.4048, 0.2798, 0.4048, 0.2202, 0.5952, 0.2202, 0.3452, 0.5298, 0.1548, 0.5298, 0.1548, 0.5, 0.3452, 0.5, 0.625, 0.2798, 0.625, 0.4702, 0.5952, 0.4702, 0.5952, 0.2798, 0.5952, 0.5298, 0.4048, 0.5298, 0.4048, 0.4702, 0.5952, 0.4702, 0.3452, 0.7202, 0.3452, 0.5298, 0.4048, 0.5298, 0.4048, 0.7202, 0.6548, 0.5298, 0.6548, 0.7202, 0.5952, 0.7202, 0.5952, 0.5298, 0.5952, 0.7798, 0.4048, 0.7798, 0.4048, 0.7202, 0.5952, 0.7202, 0.1548, 0.7202, 0.3452, 0.7202, 0.3452, 0.75, 0.1548, 0.75, 0.625, 0.7798, 0.625, 0.9702, 0.5952, 0.9702, 0.5952, 0.7798, 0.1548, 0.5298, 0.3452, 0.5298, 0.3452, 0.7202, 0.1548, 0.7202, 0.7628, 0.6546, 0.7372, 0.6546, 0.7372, 0.6546, 0.7628, 0.6546, 0.7204, 0.6378, 0.7204, 0.6122, 0.7204, 0.6122, 0.7204, 0.6378, 0.7297, 0.6047, 0.7297, 0.6453, 0.7297, 0.6453, 0.7204, 0.6378, 0.7204, 0.6122, 0.7297, 0.6047, 0.7372, 0.5954, 0.7628, 0.5954, 0.7628, 0.5954, 0.7372, 0.5954, 0.7085, 0.6665, 0.7372, 0.6546, 0.7628, 0.6546, 0.7915, 0.6665, 0.8452, 0.7202, 0.6548, 0.7202, 0.7915, 0.5835, 0.7628, 0.5954, 0.7372, 0.5954, 0.7085, 0.5835, 0.6548, 0.5298, 0.8452, 0.5298, 0.7915, 0.6665, 0.7796, 0.6378, 0.7796, 0.6122, 0.7915, 0.5835, 0.8452, 0.5298, 0.8452, 0.7202, 0.7703, 0.6453, 0.7703, 0.6047, 0.7703, 0.6047, 0.7796, 0.6122, 0.7796, 0.6378, 0.7703, 0.6453, 0.7297, 0.6453, 0.7703, 0.6453, 0.7703, 0.6453, 0.7628, 0.6546, 0.7372, 0.6546, 0.7297, 0.6453, 0.7703, 0.6047, 0.7297, 0.6047, 0.7297, 0.6047, 0.7372, 0.5954, 0.7628, 0.5954, 0.7703, 0.6047, 0.7085, 0.5835, 0.7204, 0.6122, 0.7204, 0.6378, 0.7085, 0.6665, 0.6548, 0.7202, 0.6548, 0.5298, 0.7628, 0.6546, 0.7796, 0.6546, 0.7915, 0.6665, 0.7796, 0.6122, 0.7796, 0.5954, 0.7915, 0.5835, 0.7204, 0.6378, 0.7204, 0.6546, 0.7085, 0.6665, 0.7372, 0.5954, 0.7204, 0.5954, 0.7085, 0.5835, 0.7372, 0.6546, 0.7204, 0.6546, 0.7297, 0.6453, 0.7796, 0.6378, 0.7796, 0.6546, 0.7703, 0.6453, 0.7204, 0.6122, 0.7204, 0.5954, 0.7297, 0.6047, 0.7628, 0.5954, 0.7796, 0.5954, 0.7703, 0.6047, 0.7372, 0.6546, 0.7372, 0.6546, 0.7204, 0.6378, 0.7204, 0.6378, 0.7372, 0.5954, 0.7372, 0.5954, 0.7204, 0.6122, 0.7204, 0.6122, 0.7796, 0.6378, 0.7796, 0.6378, 0.7628, 0.6546, 0.7628, 0.6546, 0.7628, 0.5954, 0.7628, 0.5954, 0.7796, 0.6122, 0.7796, 0.6122, 0.7796, 0.6122, 0.7796, 0.6378, 0.7796, 0.6378, 0.7796, 0.6122])
me_002.update()

# ---- objects
ob_light = bpy.data.objects.new('Light', light_light)
ob_camera = bpy.data.objects.new('Camera', cam_camera)
ob_x = bpy.data.objects.new('圆环', me_x)
ob_x_1 = bpy.data.objects.new('柱体', me_x_1)
ob_x_2 = bpy.data.objects.new('立方体', me_001)
ob_001 = bpy.data.objects.new('立方体.001', me_002)

# ---- transforms, parenting, visibility, modifiers, constraints
ob_light.location = (4.076, 1.005, 5.904)
ob_light.rotation_euler = (0.6503, 0.05522, 1.866)
ob_light.lock_rotations_4d = False
ob_light.empty_display_type = 'ARROWS'
ob_light.color = (0.0, 0.0, 0.0, 0.0)
ob_light.lineart.crease_threshold = 0.0
ob_camera.location = (7.359, -6.926, 4.958)
ob_camera.rotation_euler = (1.109, 0.0, 0.8149)
ob_camera.lock_rotations_4d = False
ob_camera.empty_display_type = 'ARROWS'
ob_camera.color = (0.0, 0.0, 0.0, 0.0)
ob_camera.display_type = 'WIRE'
ob_camera.lineart.crease_threshold = 0.0
ob_x.location = (11.39, 0.0, 0.0)
ob_x_1.location = (-6.443, 0.0, 0.0)
ob_x_2.location = (5.577, 0.0, 0.0)
ob_001.location = (0.0, 0.0, 0.0)

# ---- collection membership
col_collection.objects.link(ob_light)
col_collection.objects.link(ob_camera)
col_collection.objects.link(ob_x)
col_collection.objects.link(ob_x_1)
col_collection.objects.link(ob_x_2)
col_collection.objects.link(ob_001)

# ---- scene / render settings (as saved in the file)
scene.camera = ob_camera
scene.frame_start = 1; scene.frame_end = 250; scene.frame_set(1)
scene.render.engine = 'BLENDER_EEVEE_NEXT'
scene.cycles.sampling_pattern = 'TABULATED_SOBOL'
scene.cycles.use_light_tree = False
scene.view_settings.view_transform = 'Filmic'
bpy.context.view_layer.update()
